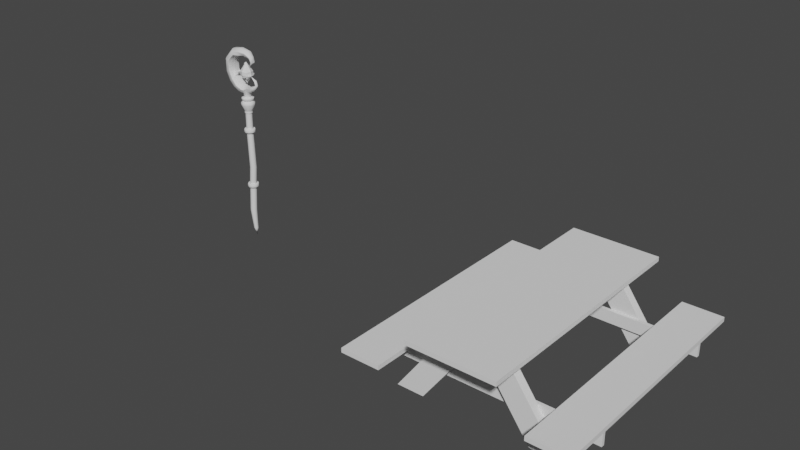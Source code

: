 # Source: Wizard_Staff.blend  (saved by Blender 2.80.53; exported with 4.5.12 LTS)
import bpy
from mathutils import Matrix  # noqa: F401  (used for matrix-valued properties, if any)

bpy.ops.wm.read_factory_settings(use_empty=True)
scene = bpy.context.scene
scene.name = 'Scene'

# ---- collections
col_collection = bpy.data.collections.new('Collection'); scene.collection.children.link(col_collection)

# ---- node groups
ng_auto_smooth = bpy.data.node_groups.new('Auto Smooth', 'GeometryNodeTree')
_s = ng_auto_smooth.interface.new_socket(name='Geometry', in_out='OUTPUT', socket_type='NodeSocketGeometry')
_s = ng_auto_smooth.interface.new_socket(name='Geometry', in_out='INPUT', socket_type='NodeSocketGeometry')
_s = ng_auto_smooth.interface.new_socket(name='Angle', in_out='INPUT', socket_type='NodeSocketFloat')
_s.subtype = 'ANGLE'
_s.min_value = 0.0
_s.max_value = 3.142
ng_auto_smooth.is_modifier = True
_N = ng_auto_smooth.nodes; _L = ng_auto_smooth.links
n0 = _N.new('NodeGroupOutput'); n0.name = 'Group Output'; n0.location = (480, -100)
n1 = _N.new('NodeGroupInput'); n1.name = 'Group Input'; n1.location = (-420, -300)
n2 = _N.new('NodeGroupInput'); n2.name = 'Group Input.001'; n2.location = (-60, -100)
n3 = _N.new('GeometryNodeSetShadeSmooth'); n3.name = 'Set Shade Smooth'; n3.location = (120, -100)
n3.domain = 'EDGE'
n4 = _N.new('GeometryNodeSetShadeSmooth'); n4.name = 'Set Shade Smooth.001'; n4.location = (300, -100)
n5 = _N.new('GeometryNodeInputMeshEdgeAngle'); n5.name = 'Edge Angle'; n5.location = (-420, -220)
n6 = _N.new('GeometryNodeInputEdgeSmooth'); n6.name = 'Is Edge Smooth'; n6.location = (-60, -160)
n7 = _N.new('GeometryNodeInputShadeSmooth'); n7.name = 'Is Face Smooth'; n7.location = (-240, -340)
n8 = _N.new('FunctionNodeBooleanMath'); n8.name = 'Boolean Math'; n8.location = (-60, -220)
n9 = _N.new('FunctionNodeCompare'); n9.name = 'Compare'; n9.location = (-240, -180)
n9.operation = 'LESS_EQUAL'
_L.new(n5.outputs[0], n9.inputs[0])
_L.new(n4.outputs[0], n0.inputs[0])
_L.new(n1.outputs[1], n9.inputs[1])
_L.new(n9.outputs[0], n8.inputs[0])
_L.new(n7.outputs[0], n8.inputs[1])
_L.new(n2.outputs[0], n3.inputs[0])
_L.new(n6.outputs[0], n3.inputs[1])
_L.new(n3.outputs[0], n4.inputs[0])
_L.new(n8.outputs[0], n3.inputs[2])
n0.is_active_output = True

# ---- world
world_world = bpy.data.worlds.new('World'); scene.world = world_world
world_world.use_nodes = True; world_world.node_tree.nodes.clear()
_N = world_world.node_tree.nodes; _L = world_world.node_tree.links
n0 = _N.new('ShaderNodeOutputWorld'); n0.name = 'World Output'; n0.location = (300, 300)
n1 = _N.new('ShaderNodeBackground'); n1.name = 'Background'; n1.location = (10, 300)
n1.inputs[0].default_value = (0.05088, 0.05088, 0.05088, 1.0)
_L.new(n1.outputs[0], n0.inputs[0])
n0.is_active_output = True
world_world.color = (0.05088, 0.05088, 0.05088)
world_world.use_sun_shadow = False
world_world.sun_shadow_jitter_overblur = 0.0

# ---- meshes
me_cylinder = bpy.data.meshes.new('Cylinder')
me_cylinder.from_pydata([(0.0, 0.0, 0.0), (-0.006678, 0.01895, 0.06971), (-0.0207, 0.008709, 0.6425), (0.004463, 0.01533, 0.06971), (0.009889, 0.0228, 0.9531), (0.01135, 0.005857, 0.06971), (0.02013, 0.008709, 0.9531), (0.01135, -0.005857, 0.06971), (-0.0207, -0.008709, 0.6425), (0.004463, -0.01533, 0.06971), (-0.01046, -0.0228, 0.6425), (-0.006678, -0.01895, 0.06971), (0.03291, 0.008709, 0.6425), (-0.01782, -0.01533, 0.06971), (-0.02324, -0.0228, 0.9531), (-0.0247, -0.005857, 0.06971), (-0.03348, -0.008709, 0.9531), (-0.0247, 0.005857, 0.06971), (-0.03348, 0.008709, 0.9531), (-0.01782, 0.01533, 0.06971), (0.02268, 0.0228, 0.6425), (-0.02259, 0.02818, 0.2414), (-0.006024, 0.0228, 0.2414), (0.004214, 0.008709, 0.2414), (0.004214, -0.008709, 0.2414), (-0.006024, -0.0228, 0.2414), (-0.02259, -0.02818, 0.2414), (-0.03916, -0.0228, 0.2414), (-0.0494, -0.008709, 0.2414), (-0.0494, 0.008709, 0.2414), (-0.03916, 0.0228, 0.2414), (-0.007345, 0.02818, 0.4608), (0.009221, 0.0228, 0.4608), (0.01946, 0.008709, 0.4608), (0.01946, -0.008709, 0.4608), (0.009221, -0.0228, 0.4608), (-0.007345, -0.02818, 0.4608), (-0.02391, -0.0228, 0.4608), (-0.03415, -0.008709, 0.4608), (-0.03415, 0.008709, 0.4608), (-0.02391, 0.0228, 0.4608), (-0.007312, 0.02818, 0.4905), (0.009254, 0.0228, 0.4905), (0.01949, 0.008709, 0.4905), (0.01949, -0.008709, 0.4905), (0.009254, -0.0228, 0.4905), (-0.007312, -0.02818, 0.4905), (-0.02388, -0.0228, 0.4905), (-0.03412, -0.008709, 0.4905), (-0.03412, 0.008709, 0.4905), (-0.02388, 0.0228, 0.4905), (0.01871, 0.0358, 0.4905), (0.02028, 0.03804, 0.4655), (0.03478, 0.01367, 0.4905), (0.03737, 0.01453, 0.4655), (0.03478, -0.01367, 0.4905), (0.03737, -0.01453, 0.4655), (0.01871, -0.0358, 0.4905), (0.01866, -0.0358, 0.4608), (-0.007302, -0.04701, 0.4859), (-0.007354, -0.04425, 0.4608), (-0.03494, -0.03804, 0.4859), (-0.03336, -0.0358, 0.4608), (-0.05202, -0.01453, 0.4859), (-0.04944, -0.01367, 0.4608), (-0.05202, 0.01453, 0.4859), (-0.05206, 0.01453, 0.4655), (-0.03331, 0.0358, 0.4905), (-0.03499, 0.03803, 0.4655), (-0.007355, 0.04701, 0.4655), (-0.007303, 0.04425, 0.4905), (-0.03336, 0.0358, 0.4608), (-0.007354, 0.04425, 0.4608), (-0.04944, 0.01367, 0.4608), (-0.05206, -0.01453, 0.4655), (-0.03499, -0.03803, 0.4655), (-0.007355, -0.04701, 0.4655), (0.02028, -0.03804, 0.4655), (0.03473, -0.01367, 0.4608), (0.03473, 0.01367, 0.4608), (0.01866, 0.0358, 0.4608), (-0.03494, 0.03804, 0.4859), (-0.007302, 0.04701, 0.4859), (-0.04939, 0.01367, 0.4905), (-0.04939, -0.01367, 0.4905), (-0.03331, -0.0358, 0.4905), (-0.007303, -0.04425, 0.4905), (0.02033, -0.03803, 0.4859), (0.0374, -0.01453, 0.4859), (0.0374, 0.01453, 0.4859), (0.02033, 0.03803, 0.4859), (-0.006678, 0.02818, 0.9531), (0.006109, 0.02818, 0.6425), (0.03291, -0.008709, 0.6425), (0.02013, -0.008709, 0.9531), (0.009889, -0.0228, 0.9531), (-0.006678, -0.02818, 0.9531), (0.02268, -0.0228, 0.6425), (0.006109, -0.02818, 0.6425), (-0.01046, 0.0228, 0.6425), (-0.02324, 0.0228, 0.9531), (-0.006645, 0.02818, 0.9828), (0.009922, 0.0228, 0.9828), (0.02016, 0.008709, 0.9828), (0.02016, -0.008709, 0.9828), (0.009922, -0.0228, 0.9828), (-0.006645, -0.02818, 0.9828), (-0.02321, -0.0228, 0.9828), (-0.03345, -0.008709, 0.9828), (-0.03345, 0.008709, 0.9828), (-0.02321, 0.0228, 0.9828), (0.01937, 0.0358, 0.9828), (0.02095, 0.03804, 0.9577), (0.03545, 0.01367, 0.9828), (0.03803, 0.01453, 0.9577), (0.03545, -0.01367, 0.9828), (0.03803, -0.01453, 0.9577), (0.01937, -0.0358, 0.9828), (0.01932, -0.0358, 0.9531), (-0.006634, -0.04701, 0.9782), (-0.006687, -0.04425, 0.9531), (-0.03427, -0.03804, 0.9782), (-0.0327, -0.0358, 0.9531), (-0.05136, -0.01453, 0.9782), (-0.04877, -0.01367, 0.9531), (-0.05136, 0.01453, 0.9782), (-0.05139, 0.01453, 0.9577), (-0.03264, 0.0358, 0.9828), (-0.03432, 0.03803, 0.9577), (-0.006688, 0.04701, 0.9577), (-0.006635, 0.04425, 0.9828), (-0.0327, 0.0358, 0.9531), (-0.006687, 0.04425, 0.9531), (-0.04877, 0.01367, 0.9531), (-0.05139, -0.01453, 0.9577), (-0.03432, -0.03803, 0.9577), (-0.006688, -0.04701, 0.9577), (0.02095, -0.03804, 0.9577), (0.0354, -0.01367, 0.9531), (0.0354, 0.01367, 0.9531), (0.01932, 0.0358, 0.9531), (-0.03427, 0.03804, 0.9782), (-0.006634, 0.04701, 0.9782), (-0.04872, 0.01367, 0.9828), (-0.04872, -0.01367, 0.9828), (-0.03264, -0.0358, 0.9828), (-0.006635, -0.04425, 0.9828), (0.021, -0.03803, 0.9782), (0.03807, -0.01453, 0.9782), (0.03807, 0.01453, 0.9782), (0.021, 0.03803, 0.9782), (-0.006621, 0.02832, 1.122), (0.009945, 0.02293, 1.122), (0.02018, 0.008841, 1.122), (0.02018, -0.008578, 1.122), (0.009945, -0.02267, 1.122), (-0.006621, -0.02805, 1.122), (-0.02319, -0.02267, 1.122), (-0.03343, -0.008578, 1.122), (-0.03343, 0.008841, 1.122), (-0.02319, 0.02293, 1.122), (-0.04079, 0.04716, 1.195), (0.0253, 0.01056, 1.141), (0.02532, -0.01019, 1.141), (0.01314, -0.02698, 1.141), (-0.006577, -0.03341, 1.141), (-0.02631, -0.02702, 1.141), (-0.03852, -0.01025, 1.141), (-0.03854, 0.01049, 1.141), (-0.006648, 0.03371, 1.141), (-0.02637, 0.02728, 1.141), (0.01309, 0.02733, 1.141), (-0.04079, 0.04716, 1.213), (-0.03248, 0.03573, 1.228), (-0.04079, -0.0469, 1.195), (0.04867, -0.01783, 1.195), (0.02755, 0.04716, 1.195), (-0.06191, -0.01783, 1.195), (-0.06191, 0.0181, 1.195), (0.02755, -0.0469, 1.195), (-0.006621, -0.058, 1.195), (-0.006621, 0.05827, 1.195), (0.04867, 0.0181, 1.195), (-0.03722, 0.04225, 1.24), (-0.04079, -0.0469, 1.213), (0.04867, -0.01783, 1.213), (0.02755, 0.04716, 1.213), (-0.06191, -0.01783, 1.213), (-0.06191, 0.0181, 1.213), (0.02755, -0.0469, 1.213), (-0.006621, -0.058, 1.213), (-0.006621, 0.05827, 1.213), (0.04867, 0.0181, 1.213), (-0.03722, 0.04225, 1.252), (-0.03248, -0.03547, 1.228), (0.03523, -0.01347, 1.228), (0.01924, 0.03573, 1.228), (-0.04847, -0.01347, 1.228), (-0.04847, 0.01373, 1.228), (0.01924, -0.03547, 1.228), (-0.006621, -0.04387, 1.228), (-0.006621, 0.04413, 1.228), (0.03523, 0.01373, 1.228), (-0.02478, 0.02513, 1.262), (-0.03722, -0.04199, 1.24), (0.04289, -0.01596, 1.24), (0.02398, 0.04225, 1.24), (-0.05613, -0.01596, 1.24), (-0.05613, 0.01622, 1.24), (0.02398, -0.04199, 1.24), (-0.006621, -0.05193, 1.24), (-0.006621, 0.05219, 1.24), (0.04289, 0.01622, 1.24), (-0.02478, 0.02513, 1.289), (-0.03722, -0.04199, 1.252), (0.04289, -0.01596, 1.252), (0.02398, 0.04225, 1.252), (-0.05613, -0.01596, 1.252), (-0.05613, 0.01622, 1.252), (0.02398, -0.04199, 1.252), (-0.006621, -0.05193, 1.252), (-0.006621, 0.05219, 1.252), (0.04289, 0.01622, 1.252), (-0.05529, 0.0492, 1.309), (-0.02478, -0.02486, 1.262), (0.02276, -0.009416, 1.262), (0.01154, 0.02513, 1.262), (-0.036, -0.009416, 1.262), (-0.036, 0.009679, 1.262), (0.01154, -0.02486, 1.262), (-0.006621, -0.03076, 1.262), (-0.006621, 0.03103, 1.262), (0.02276, 0.009679, 1.262), (-0.009891, 0.0001316, 1.344), (-0.02478, -0.02486, 1.289), (0.02276, -0.009416, 1.289), (0.01154, 0.02513, 1.289), (-0.036, -0.009416, 1.289), (-0.036, 0.009679, 1.289), (0.01154, -0.02486, 1.289), (-0.006621, -0.04618, 1.325), (-0.006621, 0.04644, 1.325), (0.02276, 0.009679, 1.289), (-0.03077, 0.0001316, 1.352), (-0.05529, -0.04894, 1.309), (-0.0711, -0.01861, 1.294), (-0.0711, 0.01888, 1.294), (-0.02907, -0.04991, 1.327), (-0.0297, 0.04667, 1.334), (0.03736, -0.01033, 1.3), (0.02011, 0.0001316, 1.342), (0.02906, 0.02752, 1.309), (0.02906, -0.02726, 1.309), (0.02011, -0.03866, 1.339), (0.02011, 0.03892, 1.339), (0.03736, 0.01059, 1.3), (-0.006621, -0.03076, 1.288), (-0.006621, 0.03103, 1.288), (0.07282, -0.01148, 1.322), (0.0437, 0.0001316, 1.355), (0.06534, 0.03053, 1.334), (0.06534, -0.03027, 1.334), (0.05324, -0.03744, 1.352), (0.05324, 0.03771, 1.352), (0.07282, 0.01174, 1.322), (0.09389, -0.008107, 1.34), (0.06397, 0.0001316, 1.357), (0.0861, 0.0217, 1.345), (0.0861, -0.02144, 1.345), (0.07351, -0.02653, 1.355), (0.07351, 0.02679, 1.355), (0.09389, 0.00837, 1.34), (0.1172, -0.003856, 1.377), (0.09557, 0.0001316, 1.379), (0.1126, 0.01057, 1.378), (0.1126, -0.01031, 1.378), (0.1051, -0.01277, 1.379), (0.1051, 0.01304, 1.379), (0.1172, 0.004119, 1.377), (0.1027, -0.003856, 1.417), (0.08405, 0.0001316, 1.408), (0.0992, 0.01057, 1.413), (0.0992, -0.01031, 1.413), (0.09359, -0.01277, 1.408), (0.09359, 0.01304, 1.408), (0.1027, 0.004119, 1.417), (0.04669, 0.0001316, 1.442), (-0.1062, 0.05252, 1.338), (-0.07016, 0.0001316, 1.373), (-0.1062, -0.05226, 1.338), (-0.1266, -0.01988, 1.326), (-0.1266, 0.02014, 1.326), (-0.07442, -0.05418, 1.351), (-0.07324, 0.05077, 1.357), (-0.1471, 0.05252, 1.381), (-0.1105, -0.0002488, 1.42), (-0.1471, -0.05226, 1.381), (-0.1679, -0.01988, 1.37), (-0.1679, 0.02014, 1.37), (-0.121, -0.01926, 1.415), (-0.1188, 0.01744, 1.419), (-0.1801, 0.05252, 1.453), (-0.1332, 0.0001316, 1.464), (-0.1801, -0.05226, 1.453), (-0.2031, -0.01988, 1.448), (-0.2031, 0.02014, 1.448), (-0.1343, -0.01926, 1.444), (-0.1313, 0.01744, 1.445), (-0.1799, 0.05252, 1.559), (-0.1336, 0.0001316, 1.544), (-0.1799, -0.05226, 1.559), (-0.2026, -0.01988, 1.566), (-0.2026, 0.02014, 1.566), (-0.1474, -0.05418, 1.551), (-0.1433, 0.05077, 1.549), (-0.113, 0.04908, 1.63), (-0.08869, 0.0001316, 1.59), (-0.113, -0.04882, 1.63), (-0.1249, -0.01857, 1.648), (-0.1249, 0.01883, 1.648), (-0.09576, -0.04976, 1.604), (-0.09372, 0.04652, 1.6), (-0.041, 0.0476, 1.64), (-0.04201, 0.0001316, 1.595), (-0.041, -0.04734, 1.64), (-0.04031, -0.018, 1.662), (-0.04031, 0.01826, 1.662), (-0.04201, -0.04785, 1.61), (-0.04212, 0.04469, 1.606), (0.02265, 0.03871, 1.636), (0.002808, 0.0001316, 1.601), (0.02265, -0.03845, 1.636), (0.03206, -0.0146, 1.65), (0.03206, 0.01487, 1.65), (0.009588, -0.0364, 1.617), (0.007417, 0.0337, 1.612), (0.06383, 0.02486, 1.602), (0.04083, 0.0001316, 1.582), (0.06383, -0.0246, 1.602), (0.07272, -0.009315, 1.609), (0.07272, 0.009578, 1.609), (0.05336, -0.01857, 1.595), (0.04944, 0.01658, 1.591), (0.07831, 0.02028, 1.563), (0.04951, 0.0001316, 1.558), (0.07361, -0.02002, 1.563), (0.08261, -0.007564, 1.562), (0.08261, 0.007827, 1.562), (0.06336, -0.01267, 1.567), (0.05904, 0.01092, 1.565), (0.03339, -0.0008474, 1.518), (-0.147, -0.05418, 1.459), (-0.1161, -0.05418, 1.394), (-0.1064, 0.0001316, 1.407), (-0.1133, 0.05077, 1.398), (-0.1252, 0.0001587, 1.453), (-0.1429, 0.05077, 1.461), (-0.0926, -0.0004861, 1.435), (-0.1102, -0.0001756, 1.459), (-0.1159, -0.01144, 1.448), (-0.09917, -0.01144, 1.431), (-0.09844, 0.009114, 1.434), (-0.1141, 0.009114, 1.45), (-0.0799, -0.0007901, 1.452), (-0.08699, -0.0006037, 1.473), (-0.09133, -0.01313, 1.467), (-0.0878, -0.01313, 1.453), (-0.08656, 0.007124, 1.454), (-0.08987, 0.007124, 1.467), (-0.06054, -0.001247, 1.466), (-0.0006589, -0.0008474, 1.374), (-0.0006589, -0.0008474, 1.557), (0.04886, -0.0008474, 1.449), (-0.0006589, 0.04867, 1.482), (-0.0006589, -0.05037, 1.482), (-0.0006589, 0.04867, 1.449), (-0.0006589, -0.05037, 1.449), (0.04886, -0.0008474, 1.482), (0.03644, -0.03794, 1.478), (0.03644, -0.03794, 1.453), (0.03644, 0.03625, 1.478), (0.03644, 0.03625, 1.453), (-0.03775, 0.03625, 1.478), (-0.03775, 0.03625, 1.453), (-0.03775, -0.03794, 1.453), (-0.03775, -0.03794, 1.478), (-0.05018, -0.0008474, 1.449), (-0.05018, -0.0008474, 1.482), (-0.04185, 0.02664, 1.507), (-0.04185, 0.02664, 1.537), (-0.03361, 0.02664, 1.519), (-0.04185, 0.03489, 1.525), (-0.04185, 0.0184, 1.525), (-0.04185, 0.03489, 1.519), (-0.04185, 0.0184, 1.519), (-0.03361, 0.02664, 1.525), (-0.03567, 0.02046, 1.524), (-0.03567, 0.02046, 1.52), (-0.03567, 0.03282, 1.524), (-0.03567, 0.03282, 1.52), (-0.04803, 0.03282, 1.524), (-0.04803, 0.03282, 1.52), (-0.04803, 0.02046, 1.52), (-0.04803, 0.02046, 1.524), (-0.0501, 0.02664, 1.519), (-0.0501, 0.02664, 1.525), (0.03092, -0.02904, 1.416), (0.03092, -0.02904, 1.44), (0.02295, -0.03701, 1.428), (0.02295, -0.02107, 1.428), (0.03889, -0.02107, 1.428), (0.03889, -0.03701, 1.428), (0.01811, -0.06066, 1.449), (0.01811, -0.06066, 1.447), (0.05175, 0.02106, 1.458), (0.05175, 0.02106, 1.451), (-0.06294, 0.01948, 1.451), (-0.06294, 0.01948, 1.452), (-0.06858, 0.02094, 1.453), (-0.06858, 0.02094, 1.45), (0.05866, 0.02277, 1.459), (0.05866, 0.02277, 1.451), (0.01977, -0.07168, 1.449), (0.01977, -0.07168, 1.447), (0.04965, -0.01007, 1.446), (0.03938, -0.03609, 1.445), (0.03938, -0.03609, 1.451), (0.04965, -0.01011, 1.453), (-0.01403, 0.05363, 1.456), (-0.03928, 0.04396, 1.456), (-0.03928, 0.04395, 1.451), (-0.01402, 0.05363, 1.449), (-0.04512, 0.05089, 1.456), (-0.01983, 0.06058, 1.457), (-0.01984, 0.06058, 1.449), (-0.04511, 0.05089, 1.451), (0.05607, -0.01552, 1.454), (0.04579, -0.04164, 1.452), (0.04579, -0.04164, 1.444), (0.05607, -0.01555, 1.444), (0.03428, 0.04127, 1.455), (-0.0003288, 0.05271, 1.454), (-0.0003413, 0.05271, 1.448), (0.0343, 0.04125, 1.449), (0.001054, 0.05917, 1.455), (0.03668, 0.04687, 1.456), (0.03667, 0.04688, 1.447), (0.001065, 0.05917, 1.447), (-0.02631, 0.02723, 1.122), (-0.006621, 0.03363, 1.122), (-0.03848, 0.01048, 1.122), (-0.03848, -0.01022, 1.122), (-0.02631, -0.02697, 1.122), (-0.006621, -0.03336, 1.122), (0.01307, -0.02697, 1.122), (0.02524, -0.01022, 1.122), (0.02524, 0.01048, 1.122), (0.01307, 0.02723, 1.122)], [], [(0, 1, 3), (41, 92, 20, 42), (92, 91, 4, 20), (0, 3, 5), (42, 20, 12, 43), (20, 4, 6, 12), (0, 5, 7), (43, 12, 93, 44), (12, 6, 94, 93), (0, 7, 9), (44, 93, 97, 45), (93, 94, 95, 97), (0, 9, 11), (45, 97, 98, 46), (97, 95, 96, 98), (0, 11, 13), (46, 98, 10, 47), (98, 96, 14, 10), (0, 13, 15), (47, 10, 8, 48), (10, 14, 16, 8), (0, 15, 17), (48, 8, 2, 49), (8, 16, 18, 2), (0, 17, 19), (49, 2, 99, 50), (2, 18, 100, 99), (0, 19, 1), (50, 99, 92, 41), (99, 100, 91, 92), (19, 30, 21, 1), (17, 29, 30, 19), (15, 28, 29, 17), (13, 27, 28, 15), (11, 26, 27, 13), (9, 25, 26, 11), (7, 24, 25, 9), (5, 23, 24, 7), (3, 22, 23, 5), (1, 21, 22, 3), (30, 40, 31, 21), (29, 39, 40, 30), (28, 38, 39, 29), (27, 37, 38, 28), (26, 36, 37, 27), (25, 35, 36, 26), (24, 34, 35, 25), (23, 33, 34, 24), (22, 32, 33, 23), (21, 31, 32, 22), (45, 46, 86, 57), (39, 38, 64, 73), (46, 47, 85, 86), (32, 31, 72, 80), (40, 39, 73, 71), (47, 48, 84, 85), (33, 32, 80, 79), (31, 40, 71, 72), (48, 49, 83, 84), (34, 33, 79, 78), (68, 81, 82, 69), (66, 65, 81, 68), (74, 63, 65, 66), (75, 61, 63, 74), (76, 59, 61, 75), (77, 87, 59, 76), (56, 88, 87, 77), (54, 89, 88, 56), (52, 90, 89, 54), (69, 82, 90, 52), (38, 37, 62, 64), (44, 45, 57, 55), (37, 36, 60, 62), (43, 44, 55, 53), (36, 35, 58, 60), (50, 41, 70, 67), (42, 43, 53, 51), (35, 34, 78, 58), (49, 50, 67, 83), (41, 42, 51, 70), (68, 69, 72, 71), (66, 68, 71, 73), (74, 66, 73, 64), (75, 74, 64, 62), (76, 75, 62, 60), (77, 76, 60, 58), (56, 77, 58, 78), (54, 56, 78, 79), (52, 54, 79, 80), (69, 52, 80, 72), (82, 81, 67, 70), (81, 65, 83, 67), (65, 63, 84, 83), (63, 61, 85, 84), (61, 59, 86, 85), (59, 87, 57, 86), (87, 88, 55, 57), (88, 89, 53, 55), (89, 90, 51, 53), (90, 82, 70, 51), (105, 106, 146, 117), (18, 16, 124, 133), (106, 107, 145, 146), (4, 91, 132, 140), (100, 18, 133, 131), (107, 108, 144, 145), (6, 4, 140, 139), (91, 100, 131, 132), (108, 109, 143, 144), (94, 6, 139, 138), (128, 141, 142, 129), (126, 125, 141, 128), (134, 123, 125, 126), (135, 121, 123, 134), (136, 119, 121, 135), (137, 147, 119, 136), (116, 148, 147, 137), (114, 149, 148, 116), (112, 150, 149, 114), (129, 142, 150, 112), (16, 14, 122, 124), (104, 105, 117, 115), (14, 96, 120, 122), (103, 104, 115, 113), (96, 95, 118, 120), (110, 101, 130, 127), (102, 103, 113, 111), (95, 94, 138, 118), (109, 110, 127, 143), (101, 102, 111, 130), (128, 129, 132, 131), (126, 128, 131, 133), (134, 126, 133, 124), (135, 134, 124, 122), (136, 135, 122, 120), (137, 136, 120, 118), (116, 137, 118, 138), (114, 116, 138, 139), (112, 114, 139, 140), (129, 112, 140, 132), (142, 141, 127, 130), (141, 125, 143, 127), (125, 123, 144, 143), (123, 121, 145, 144), (121, 119, 146, 145), (119, 147, 117, 146), (147, 148, 115, 117), (148, 149, 113, 115), (149, 150, 111, 113), (150, 142, 130, 111), (104, 103, 153, 154), (107, 106, 156, 157), (110, 109, 159, 160), (103, 102, 152, 153), (106, 105, 155, 156), (109, 108, 158, 159), (102, 101, 151, 152), (105, 104, 154, 155), (108, 107, 157, 158), (101, 110, 160, 151), (156, 155, 454, 453), (157, 156, 453, 452), (158, 157, 452, 451), (159, 158, 451, 450), (152, 151, 449, 457), (170, 168, 178, 161), (163, 162, 182, 175), (166, 165, 180, 174), (168, 167, 177, 178), (162, 171, 176, 182), (165, 164, 179, 180), (167, 166, 174, 177), (171, 169, 181, 176), (169, 170, 161, 181), (164, 163, 175, 179), (176, 181, 191, 186), (179, 175, 185, 189), (177, 174, 184, 187), (181, 161, 172, 191), (175, 182, 192, 185), (174, 180, 190, 184), (161, 178, 188, 172), (182, 176, 186, 192), (180, 179, 189, 190), (178, 177, 187, 188), (188, 187, 197, 198), (186, 191, 201, 196), (189, 185, 195, 199), (187, 184, 194, 197), (191, 172, 173, 201), (185, 192, 202, 195), (184, 190, 200, 194), (172, 188, 198, 173), (192, 186, 196, 202), (190, 189, 199, 200), (200, 199, 209, 210), (198, 197, 207, 208), (196, 201, 211, 206), (199, 195, 205, 209), (197, 194, 204, 207), (201, 173, 183, 211), (195, 202, 212, 205), (194, 200, 210, 204), (173, 198, 208, 183), (202, 196, 206, 212), (183, 208, 218, 193), (212, 206, 216, 222), (210, 209, 219, 220), (208, 207, 217, 218), (206, 211, 221, 216), (209, 205, 215, 219), (207, 204, 214, 217), (211, 183, 193, 221), (205, 212, 222, 215), (204, 210, 220, 214), (214, 220, 230, 224), (193, 218, 228, 203), (222, 216, 226, 232), (220, 219, 229, 230), (218, 217, 227, 228), (216, 221, 231, 226), (219, 215, 225, 229), (217, 214, 224, 227), (221, 193, 203, 231), (215, 222, 232, 225), (225, 232, 242, 235), (234, 256, 240), (203, 228, 238, 213), (232, 226, 236, 242), (256, 239, 240), (228, 227, 237, 238), (236, 257, 241), (229, 225, 235, 239), (227, 224, 234, 237), (257, 213, 241), (239, 235, 249, 252), (233, 241, 248, 243), (233, 240, 253, 250), (236, 241, 254), (234, 240, 247), (238, 237, 245, 246), (235, 242, 255, 249), (240, 233, 243, 247), (213, 223, 248), (239, 252, 253), (247, 243, 288, 292), (244, 247, 292, 289), (246, 245, 290, 291), (248, 223, 287, 293), (243, 248, 293, 288), (213, 238, 246, 223), (237, 234, 244, 245), (249, 255, 264, 258), (253, 252, 261, 262), (254, 250, 259, 263), (255, 251, 260, 264), (252, 249, 258, 261), (242, 236, 251, 255), (241, 233, 250, 254), (230, 229, 239, 256), (224, 230, 256, 234), (226, 231, 257, 236), (231, 203, 213, 257), (244, 234, 247), (240, 239, 253), (251, 236, 254), (241, 213, 248), (258, 264, 271, 265), (262, 261, 268, 269), (263, 259, 266, 270), (264, 260, 267, 271), (261, 258, 265, 268), (251, 254, 263, 260), (250, 253, 262, 259), (271, 267, 274, 278), (268, 265, 272, 275), (266, 269, 276, 273), (267, 270, 277, 274), (265, 271, 278, 272), (260, 263, 270, 267), (259, 262, 269, 266), (273, 276, 283, 280), (274, 277, 284, 281), (272, 278, 285, 279), (276, 275, 282, 283), (277, 273, 280, 284), (270, 266, 273, 277), (269, 268, 275, 276), (279, 285, 286), (283, 282, 286), (284, 280, 286), (285, 281, 286), (282, 279, 286), (275, 272, 279, 282), (278, 274, 281, 285), (281, 284, 286), (280, 283, 286), (289, 292, 352, 296), (291, 290, 297, 298), (293, 287, 294, 354), (288, 293, 354, 353), (290, 289, 296, 297), (223, 246, 291, 287), (245, 244, 289, 290), (354, 294, 301, 356), (306, 299, 360, 359), (297, 296, 303, 304), (294, 298, 305, 301), (295, 300, 361, 357), (292, 288, 353, 352), (287, 291, 298, 294), (301, 305, 312, 308), (351, 302, 309, 313), (303, 351, 313, 310), (305, 304, 311, 312), (356, 301, 308, 314), (298, 297, 304, 305), (296, 352, 351, 303), (312, 311, 318, 319), (314, 308, 315, 321), (309, 314, 321, 316), (311, 310, 317, 318), (308, 312, 319, 315), (304, 303, 310, 311), (302, 356, 314, 309), (316, 321, 328, 323), (318, 317, 324, 325), (315, 319, 326, 322), (320, 316, 323, 327), (317, 320, 327, 324), (310, 313, 320, 317), (313, 309, 316, 320), (322, 326, 333, 329), (327, 323, 330, 334), (324, 327, 334, 331), (326, 325, 332, 333), (328, 322, 329, 335), (321, 315, 322, 328), (319, 318, 325, 326), (333, 332, 339, 340), (335, 329, 336, 342), (330, 335, 342, 337), (332, 331, 338, 339), (329, 333, 340, 336), (325, 324, 331, 332), (323, 328, 335, 330), (339, 338, 345, 346), (336, 340, 347, 343), (341, 337, 344, 348), (338, 341, 348, 345), (340, 339, 346, 347), (331, 334, 341, 338), (334, 330, 337, 341), (348, 344, 350), (345, 348, 350), (347, 346, 350), (349, 343, 350), (344, 349, 350), (337, 342, 349, 344), (342, 336, 343, 349), (343, 347, 350), (346, 345, 350), (299, 306, 351, 352), (295, 299, 352, 353), (300, 295, 353, 354), (306, 355, 302, 351), (355, 307, 356, 302), (307, 300, 354, 356), (361, 362, 368, 367), (359, 360, 366, 365), (300, 307, 362, 361), (355, 306, 359, 358), (299, 295, 357, 360), (307, 355, 358, 362), (363, 367, 369), (368, 364, 369), (358, 359, 365, 364), (360, 357, 363, 366), (362, 358, 364, 368), (357, 361, 367, 363), (371, 385, 374), (371, 378, 377), (365, 366, 369), (367, 368, 369), (364, 365, 369), (366, 363, 369), (371, 380, 373), (371, 382, 387), (381, 380, 377, 372), (383, 382, 373, 375), (370, 384, 386), (386, 387, 382, 383), (370, 383, 375), (375, 373, 380, 381), (370, 381, 372), (372, 377, 378, 379), (370, 379, 376), (376, 374, 385, 384), (379, 378, 374, 376), (384, 385, 387, 386), (385, 371, 387), (378, 371, 374), (380, 371, 377), (382, 371, 373), (379, 370, 372), (381, 370, 375), (384, 370, 376), (383, 370, 386), (389, 403, 392), (389, 396, 395), (389, 398, 391), (389, 400, 405), (399, 398, 395, 390), (401, 400, 391, 393), (388, 402, 404), (404, 405, 400, 401), (388, 401, 393), (393, 391, 398, 399), (388, 399, 390), (390, 395, 396, 397), (388, 397, 394), (394, 392, 403, 402), (397, 396, 392, 394), (402, 403, 405, 404), (403, 389, 405), (396, 389, 392), (398, 389, 395), (400, 389, 391), (397, 388, 390), (399, 388, 393), (402, 388, 394), (401, 388, 404), (408, 407, 409), (409, 407, 410), (410, 407, 411), (411, 407, 408), (406, 411, 408), (406, 410, 411), (406, 409, 410), (406, 408, 409), (424, 415, 421, 439), (416, 430, 429, 417), (417, 429, 432, 418), (440, 414, 420, 445), (413, 425, 438, 423), (419, 418, 432, 435), (438, 437, 422, 423), (421, 420, 436, 439), (428, 441, 444, 433), (446, 445, 420, 421), (416, 417, 418, 419), (412, 413, 423, 422), (415, 424, 427, 414), (426, 412, 422, 437), (434, 433, 444, 447), (443, 415, 414, 440), (415, 443, 446, 421), (414, 427, 436, 420), (442, 431, 434, 447), (430, 416, 419, 435), (427, 424, 425, 426), (429, 430, 431, 428), (437, 438, 439, 436), (433, 434, 435, 432), (434, 431, 430, 435), (424, 439, 438, 425), (426, 437, 436, 427), (428, 433, 432, 429), (425, 413, 412, 426), (441, 442, 443, 440), (445, 446, 447, 444), (444, 441, 440, 445), (442, 447, 446, 443), (431, 442, 441, 428), (456, 457, 171, 162), (448, 450, 168, 170), (452, 453, 165, 166), (455, 456, 162, 163), (449, 448, 170, 169), (451, 452, 166, 167), (454, 455, 163, 164), (457, 449, 169, 171), (450, 451, 167, 168), (453, 454, 164, 165), (155, 154, 455, 454), (154, 153, 456, 455), (151, 160, 448, 449), (153, 152, 457, 456), (160, 159, 450, 448)])
me_cylinder.polygons.foreach_set('use_smooth', [True] * 489)
_k = set([(162, 163), (162, 171), (163, 164), (164, 165), (165, 166), (166, 167), (167, 168), (168, 170), (169, 170), (169, 171), (173, 198), (173, 201), (194, 197), (194, 200), (195, 199), (195, 202), (196, 201), (196, 202), (197, 198), (199, 200), (203, 228), (203, 231), (224, 227), (224, 230), (225, 229), (225, 232), (226, 231), (226, 232), (227, 228), (229, 230), (370, 372), (370, 375), (370, 376), (370, 379), (370, 381), (370, 383), (370, 384), (370, 386), (371, 373), (371, 374), (371, 377), (371, 378), (371, 380), (371, 382), (371, 385), (371, 387), (372, 377), (372, 379), (372, 381), (373, 375), (373, 380), (373, 382), (374, 376), (374, 378), (374, 385), (375, 381), (375, 383), (376, 379), (376, 384), (377, 378), (377, 380), (378, 379), (380, 381), (382, 383), (382, 387), (383, 386), (384, 385), (384, 386), (385, 387), (386, 387), (388, 390), (388, 393), (388, 394), (388, 397), (388, 399), (388, 401), (388, 402), (388, 404), (389, 391), (389, 392), (389, 395), (389, 396), (389, 398), (389, 400), (389, 403), (389, 405), (390, 395), (390, 397), (390, 399), (391, 393), (391, 398), (391, 400), (392, 394), (392, 396), (392, 403), (393, 399), (393, 401), (394, 397), (394, 402), (395, 396), (395, 398), (396, 397), (398, 399), (400, 401), (400, 405), (401, 404), (402, 403), (402, 404), (403, 405), (404, 405)])
me_cylinder.attributes.new('sharp_edge', 'BOOLEAN', 'EDGE').data.foreach_set('value', [ (min(e.vertices), max(e.vertices)) in _k for e in me_cylinder.edges])
_uv = me_cylinder.uv_layers.new(name='UVMap')
_uv.uv.foreach_set('vector', [0.527, 0.3718, 0.5265, 0.4466, 0.5155, 0.445, 0.7078, 0.8586, 0.7086, 0.6987, 0.7268, 0.6983, 0.726, 0.8572, 0.7086, 0.6987, 0.7078, 0.3729, 0.726, 0.3736, 0.7268, 0.6983, 0.527, 0.3718, 0.5155, 0.445, 0.5046, 0.4426, 0.726, 0.8572, 0.7268, 0.6983, 0.7448, 0.698, 0.7444, 0.8563, 0.7268, 0.6983, 0.726, 0.3736, 0.7444, 0.374, 0.7448, 0.698, 0.527, 0.3718, 0.5046, 0.4426, 0.4933, 0.4396, 0.7444, 0.8563, 0.7448, 0.698, 0.7628, 0.698, 0.7629, 0.8564, 0.7448, 0.698, 0.7444, 0.374, 0.7628, 0.374, 0.7628, 0.698, 0.527, 0.3718, 0.4933, 0.4396, 0.4818, 0.436, 0.7629, 0.8564, 0.7628, 0.698, 0.7809, 0.6982, 0.7812, 0.8573, 0.7628, 0.698, 0.7628, 0.374, 0.7812, 0.3736, 0.7809, 0.6982, 0.527, 0.3718, 0.4818, 0.436, 0.4697, 0.4312, 0.7812, 0.8573, 0.7809, 0.6982, 0.7991, 0.6986, 0.7995, 0.8588, 0.7809, 0.6982, 0.7812, 0.3736, 0.7995, 0.3729, 0.7991, 0.6986, 0.527, 0.3718, 0.583, 0.4328, 0.5717, 0.4391, 0.6175, 0.8586, 0.6164, 0.6988, 0.6348, 0.6992, 0.6355, 0.86, 0.6164, 0.6988, 0.6174, 0.3729, 0.6355, 0.3722, 0.6348, 0.6992, 0.527, 0.3718, 0.5717, 0.4391, 0.5604, 0.4436, 0.6355, 0.86, 0.6348, 0.6992, 0.6533, 0.6994, 0.6536, 0.8609, 0.6348, 0.6992, 0.6355, 0.3722, 0.6535, 0.3718, 0.6533, 0.6994, 0.527, 0.3718, 0.5604, 0.4436, 0.549, 0.4463, 0.6536, 0.8609, 0.6533, 0.6994, 0.6718, 0.6994, 0.6717, 0.8609, 0.6533, 0.6994, 0.6535, 0.3718, 0.6716, 0.3718, 0.6718, 0.6994, 0.527, 0.3718, 0.549, 0.4463, 0.5377, 0.4472, 0.6717, 0.8609, 0.6718, 0.6994, 0.6903, 0.6991, 0.6897, 0.86, 0.6718, 0.6994, 0.6716, 0.3718, 0.6897, 0.3722, 0.6903, 0.6991, 0.527, 0.3718, 0.5377, 0.4472, 0.5265, 0.4466, 0.6897, 0.86, 0.6903, 0.6991, 0.7086, 0.6987, 0.7078, 0.8586, 0.6903, 0.6991, 0.6897, 0.3722, 0.7078, 0.3729, 0.7086, 0.6987, 0.5377, 0.4472, 0.5429, 0.617, 0.5248, 0.6168, 0.5265, 0.4466, 0.549, 0.4463, 0.5608, 0.6168, 0.5429, 0.617, 0.5377, 0.4472, 0.5604, 0.4436, 0.5788, 0.616, 0.5608, 0.6168, 0.549, 0.4463, 0.5717, 0.4391, 0.597, 0.6148, 0.5788, 0.616, 0.5604, 0.4436, 0.583, 0.4328, 0.6157, 0.6131, 0.597, 0.6148, 0.5717, 0.4391, 0.4818, 0.436, 0.4505, 0.6126, 0.432, 0.6109, 0.4697, 0.4312, 0.4933, 0.4396, 0.4693, 0.614, 0.4505, 0.6126, 0.4818, 0.436, 0.5046, 0.4426, 0.488, 0.6153, 0.4693, 0.614, 0.4933, 0.4396, 0.5155, 0.445, 0.5065, 0.6162, 0.488, 0.6153, 0.5046, 0.4426, 0.5265, 0.4466, 0.5248, 0.6168, 0.5065, 0.6162, 0.5155, 0.445, 0.5429, 0.617, 0.5399, 0.8486, 0.5211, 0.8496, 0.5248, 0.6168, 0.5608, 0.6168, 0.5589, 0.848, 0.5399, 0.8486, 0.5429, 0.617, 0.5788, 0.616, 0.5779, 0.8482, 0.5589, 0.848, 0.5608, 0.6168, 0.597, 0.6148, 0.5969, 0.849, 0.5779, 0.8482, 0.5788, 0.616, 0.6157, 0.6131, 0.6157, 0.8502, 0.5969, 0.849, 0.597, 0.6148, 0.4505, 0.6126, 0.4467, 0.8495, 0.428, 0.848, 0.432, 0.6109, 0.4693, 0.614, 0.4653, 0.8506, 0.4467, 0.8495, 0.4505, 0.6126, 0.488, 0.6153, 0.4839, 0.8509, 0.4653, 0.8506, 0.4693, 0.614, 0.5065, 0.6162, 0.5025, 0.8505, 0.4839, 0.8509, 0.488, 0.6153, 0.5248, 0.6168, 0.5211, 0.8496, 0.5025, 0.8505, 0.5065, 0.6162, 0.9224, 0.4077, 0.9188, 0.3835, 0.939, 0.3734, 0.9419, 0.4062, 0.9955, 0.5514, 0.9984, 0.5766, 0.9768, 0.5768, 0.9758, 0.5518, 0.9188, 0.6186, 0.9278, 0.597, 0.946, 0.6014, 0.9372, 0.6318, 0.9888, 0.4804, 0.9908, 0.5038, 0.9723, 0.5041, 0.9706, 0.4806, 0.993, 0.5274, 0.9955, 0.5514, 0.9758, 0.5518, 0.9741, 0.5278, 0.9278, 0.597, 0.9327, 0.5749, 0.9491, 0.5763, 0.946, 0.6014, 0.9869, 0.4573, 0.9888, 0.4804, 0.9706, 0.4806, 0.9693, 0.4571, 0.9908, 0.5038, 0.993, 0.5274, 0.9741, 0.5278, 0.9723, 0.5041, 0.9327, 0.5749, 0.9314, 0.5523, 0.9491, 0.5526, 0.9491, 0.5763, 0.9857, 0.4348, 0.9869, 0.4573, 0.9693, 0.4571, 0.9692, 0.4334, 0.9694, 0.5281, 0.9525, 0.5288, 0.9508, 0.5052, 0.9676, 0.5044, 0.971, 0.5521, 0.9539, 0.5524, 0.9525, 0.5288, 0.9694, 0.5281, 0.9717, 0.5769, 0.954, 0.5765, 0.9539, 0.5524, 0.971, 0.5521, 0.9709, 0.6036, 0.9513, 0.6024, 0.954, 0.5765, 0.9717, 0.5769, 0.9723, 0.6379, 0.9435, 0.6346, 0.9513, 0.6024, 0.9709, 0.6036, 0.967, 0.4073, 0.9475, 0.4061, 0.9461, 0.3718, 0.9748, 0.3751, 0.9643, 0.4331, 0.9467, 0.4328, 0.9475, 0.4061, 0.967, 0.4073, 0.9645, 0.4572, 0.9474, 0.4576, 0.9467, 0.4328, 0.9643, 0.4331, 0.9659, 0.4809, 0.949, 0.4816, 0.9474, 0.4576, 0.9645, 0.4572, 0.9676, 0.5044, 0.9508, 0.5052, 0.949, 0.4816, 0.9659, 0.4809, 0.9984, 0.5766, 0.996, 0.6019, 0.9765, 0.6035, 0.9768, 0.5768, 0.9199, 0.4331, 0.9224, 0.4077, 0.9419, 0.4062, 0.9416, 0.4329, 0.996, 0.6019, 0.9996, 0.6262, 0.9793, 0.6363, 0.9765, 0.6035, 0.9229, 0.4582, 0.9199, 0.4331, 0.9416, 0.4329, 0.9426, 0.4579, 0.9996, 0.3911, 0.9906, 0.4127, 0.9724, 0.4083, 0.9812, 0.3779, 0.9296, 0.5292, 0.9276, 0.5059, 0.9461, 0.5056, 0.9478, 0.5291, 0.9254, 0.4823, 0.9229, 0.4582, 0.9426, 0.4579, 0.9442, 0.4819, 0.9906, 0.4127, 0.9857, 0.4348, 0.9692, 0.4334, 0.9724, 0.4083, 0.9314, 0.5523, 0.9296, 0.5292, 0.9478, 0.5291, 0.9491, 0.5526, 0.9276, 0.5059, 0.9254, 0.4823, 0.9442, 0.4819, 0.9461, 0.5056, 0.9694, 0.5281, 0.9676, 0.5044, 0.9723, 0.5041, 0.9741, 0.5278, 0.971, 0.5521, 0.9694, 0.5281, 0.9741, 0.5278, 0.9758, 0.5518, 0.9717, 0.5769, 0.971, 0.5521, 0.9758, 0.5518, 0.9768, 0.5768, 0.9709, 0.6036, 0.9717, 0.5769, 0.9768, 0.5768, 0.9765, 0.6035, 0.9723, 0.6379, 0.9709, 0.6036, 0.9765, 0.6035, 0.9793, 0.6363, 0.967, 0.4073, 0.9748, 0.3751, 0.9812, 0.3779, 0.9724, 0.4083, 0.9643, 0.4331, 0.967, 0.4073, 0.9724, 0.4083, 0.9692, 0.4334, 0.9645, 0.4572, 0.9643, 0.4331, 0.9692, 0.4334, 0.9693, 0.4571, 0.9659, 0.4809, 0.9645, 0.4572, 0.9693, 0.4571, 0.9706, 0.4806, 0.9676, 0.5044, 0.9659, 0.4809, 0.9706, 0.4806, 0.9723, 0.5041, 0.9508, 0.5052, 0.9525, 0.5288, 0.9478, 0.5291, 0.9461, 0.5056, 0.9525, 0.5288, 0.9539, 0.5524, 0.9491, 0.5526, 0.9478, 0.5291, 0.9539, 0.5524, 0.954, 0.5765, 0.9491, 0.5763, 0.9491, 0.5526, 0.954, 0.5765, 0.9513, 0.6024, 0.946, 0.6014, 0.9491, 0.5763, 0.9513, 0.6024, 0.9435, 0.6346, 0.9372, 0.6318, 0.946, 0.6014, 0.9461, 0.3718, 0.9475, 0.4061, 0.9419, 0.4062, 0.939, 0.3734, 0.9475, 0.4061, 0.9467, 0.4328, 0.9416, 0.4329, 0.9419, 0.4062, 0.9467, 0.4328, 0.9474, 0.4576, 0.9426, 0.4579, 0.9416, 0.4329, 0.9474, 0.4576, 0.949, 0.4816, 0.9442, 0.4819, 0.9426, 0.4579, 0.949, 0.4816, 0.9508, 0.5052, 0.9461, 0.5056, 0.9442, 0.4819, 0.9148, 0.3099, 0.9184, 0.3342, 0.8981, 0.3443, 0.8953, 0.3115, 0.8417, 0.1662, 0.8387, 0.1411, 0.8604, 0.1409, 0.8614, 0.1659, 0.9184, 0.09906, 0.9094, 0.1207, 0.8911, 0.1163, 0.8999, 0.0859, 0.8484, 0.2372, 0.8463, 0.2139, 0.8648, 0.2136, 0.8666, 0.2371, 0.8441, 0.1903, 0.8417, 0.1662, 0.8614, 0.1659, 0.863, 0.1899, 0.9094, 0.1207, 0.9044, 0.1428, 0.888, 0.1414, 0.8911, 0.1163, 0.8502, 0.2603, 0.8484, 0.2372, 0.8666, 0.2371, 0.8679, 0.2606, 0.8463, 0.2139, 0.8441, 0.1903, 0.863, 0.1899, 0.8648, 0.2136, 0.9044, 0.1428, 0.9057, 0.1654, 0.888, 0.1651, 0.888, 0.1414, 0.8515, 0.2829, 0.8502, 0.2603, 0.8679, 0.2606, 0.8679, 0.2843, 0.8677, 0.1896, 0.8846, 0.1889, 0.8864, 0.2124, 0.8695, 0.2133, 0.8662, 0.1656, 0.8833, 0.1652, 0.8846, 0.1889, 0.8677, 0.1896, 0.8655, 0.1408, 0.8831, 0.1412, 0.8833, 0.1652, 0.8662, 0.1656, 0.8662, 0.1141, 0.8858, 0.1153, 0.8831, 0.1412, 0.8655, 0.1408, 0.8648, 0.07981, 0.8936, 0.08312, 0.8858, 0.1153, 0.8662, 0.1141, 0.8701, 0.3104, 0.8897, 0.3116, 0.8911, 0.3459, 0.8623, 0.3426, 0.8728, 0.2845, 0.8904, 0.2849, 0.8897, 0.3116, 0.8701, 0.3104, 0.8726, 0.2604, 0.8898, 0.2601, 0.8904, 0.2849, 0.8728, 0.2845, 0.8713, 0.2368, 0.8882, 0.2361, 0.8898, 0.2601, 0.8726, 0.2604, 0.8695, 0.2133, 0.8864, 0.2124, 0.8882, 0.2361, 0.8713, 0.2368, 0.8387, 0.1411, 0.8411, 0.1157, 0.8606, 0.1142, 0.8604, 0.1409, 0.9172, 0.2846, 0.9148, 0.3099, 0.8953, 0.3115, 0.8955, 0.2848, 0.8411, 0.1157, 0.8375, 0.09146, 0.8578, 0.08139, 0.8606, 0.1142, 0.9142, 0.2595, 0.9172, 0.2846, 0.8955, 0.2848, 0.8945, 0.2598, 0.8375, 0.3266, 0.8465, 0.305, 0.8648, 0.3094, 0.856, 0.3398, 0.9075, 0.1884, 0.9096, 0.2118, 0.8911, 0.2121, 0.8893, 0.1886, 0.9118, 0.2354, 0.9142, 0.2595, 0.8945, 0.2598, 0.8929, 0.2358, 0.8465, 0.305, 0.8515, 0.2829, 0.8679, 0.2843, 0.8648, 0.3094, 0.9057, 0.1654, 0.9075, 0.1884, 0.8893, 0.1886, 0.888, 0.1651, 0.9096, 0.2118, 0.9118, 0.2354, 0.8929, 0.2358, 0.8911, 0.2121, 0.8677, 0.1896, 0.8695, 0.2133, 0.8648, 0.2136, 0.863, 0.1899, 0.8662, 0.1656, 0.8677, 0.1896, 0.863, 0.1899, 0.8614, 0.1659, 0.8655, 0.1408, 0.8662, 0.1656, 0.8614, 0.1659, 0.8604, 0.1409, 0.8662, 0.1141, 0.8655, 0.1408, 0.8604, 0.1409, 0.8606, 0.1142, 0.8648, 0.07981, 0.8662, 0.1141, 0.8606, 0.1142, 0.8578, 0.08139, 0.8701, 0.3104, 0.8623, 0.3426, 0.856, 0.3398, 0.8648, 0.3094, 0.8728, 0.2845, 0.8701, 0.3104, 0.8648, 0.3094, 0.8679, 0.2843, 0.8726, 0.2604, 0.8728, 0.2845, 0.8679, 0.2843, 0.8679, 0.2606, 0.8713, 0.2368, 0.8726, 0.2604, 0.8679, 0.2606, 0.8666, 0.2371, 0.8695, 0.2133, 0.8713, 0.2368, 0.8666, 0.2371, 0.8648, 0.2136, 0.8864, 0.2124, 0.8846, 0.1889, 0.8893, 0.1886, 0.8911, 0.2121, 0.8846, 0.1889, 0.8833, 0.1652, 0.888, 0.1651, 0.8893, 0.1886, 0.8833, 0.1652, 0.8831, 0.1412, 0.888, 0.1414, 0.888, 0.1651, 0.8831, 0.1412, 0.8858, 0.1153, 0.8911, 0.1163, 0.888, 0.1414, 0.8858, 0.1153, 0.8936, 0.08312, 0.8999, 0.0859, 0.8911, 0.1163, 0.8911, 0.3459, 0.8897, 0.3116, 0.8953, 0.3115, 0.8981, 0.3443, 0.8897, 0.3116, 0.8904, 0.2849, 0.8955, 0.2848, 0.8953, 0.3115, 0.8904, 0.2849, 0.8898, 0.2601, 0.8945, 0.2598, 0.8955, 0.2848, 0.8898, 0.2601, 0.8882, 0.2361, 0.8929, 0.2358, 0.8945, 0.2598, 0.8882, 0.2361, 0.8864, 0.2124, 0.8911, 0.2121, 0.8929, 0.2358, 0.8363, 0.03688, 0.8363, 0.05514, 0.6909, 0.05514, 0.6909, 0.03688, 0.8363, 0.1647, 0.8363, 0.1829, 0.6909, 0.1829, 0.6909, 0.1647, 0.8363, 0.1099, 0.8363, 0.1282, 0.6909, 0.1282, 0.6909, 0.1099, 0.8363, 0.05514, 0.8363, 0.07339, 0.6909, 0.07339, 0.6909, 0.05514, 0.8363, 0.0003741, 0.8363, 0.01863, 0.6909, 0.01863, 0.6909, 0.0003738, 0.8363, 0.1282, 0.8363, 0.1464, 0.6909, 0.1464, 0.6909, 0.1282, 0.8363, 0.07339, 0.8363, 0.09164, 0.6909, 0.09164, 0.6909, 0.07339, 0.8363, 0.01863, 0.8363, 0.03688, 0.6909, 0.03688, 0.6909, 0.01863, 0.8363, 0.1464, 0.8363, 0.1647, 0.6909, 0.1647, 0.6909, 0.1464, 0.8363, 0.09164, 0.8363, 0.1099, 0.6909, 0.1099, 0.6909, 0.09164, 0.0003738, 0.6754, 0.01737, 0.662, 0.02155, 0.6661, 0.002643, 0.6816, 0.04821, 0.5171, 0.03929, 0.4993, 0.04409, 0.4948, 0.05357, 0.5153, 0.05236, 0.5353, 0.04821, 0.5171, 0.05357, 0.5153, 0.05768, 0.5346, 0.05366, 0.5537, 0.05236, 0.5353, 0.05768, 0.5346, 0.05899, 0.5537, 0.04519, 0.6095, 0.04991, 0.5909, 0.05524, 0.5921, 0.05048, 0.6112, 0.07711, 0.5741, 0.07802, 0.553, 0.1307, 0.5518, 0.1295, 0.5769, 0.05317, 0.6589, 0.06273, 0.6375, 0.1181, 0.6539, 0.1107, 0.6825, 0.07269, 0.5095, 0.06518, 0.4874, 0.1269, 0.4599, 0.1296, 0.4965, 0.07802, 0.553, 0.07677, 0.5315, 0.1308, 0.5256, 0.1307, 0.5518, 0.06273, 0.6375, 0.06959, 0.6162, 0.1233, 0.6273, 0.1181, 0.6539, 0.02164, 0.7016, 0.03999, 0.6804, 0.1004, 0.715, 0.08463, 0.7561, 0.07677, 0.5315, 0.07269, 0.5095, 0.1296, 0.4965, 0.1308, 0.5256, 0.06959, 0.6162, 0.0743, 0.5952, 0.1271, 0.6018, 0.1233, 0.6273, 0.0743, 0.5952, 0.07711, 0.5741, 0.1295, 0.5769, 0.1271, 0.6018, 0.03999, 0.6804, 0.05317, 0.6589, 0.1107, 0.6825, 0.1004, 0.715, 0.1233, 0.6273, 0.1271, 0.6018, 0.14, 0.603, 0.1367, 0.6291, 0.1004, 0.715, 0.1107, 0.6825, 0.1263, 0.686, 0.1186, 0.7197, 0.1308, 0.5256, 0.1296, 0.4965, 0.1454, 0.496, 0.1447, 0.5253, 0.1271, 0.6018, 0.1295, 0.5769, 0.1423, 0.5776, 0.14, 0.603, 0.1107, 0.6825, 0.1181, 0.6539, 0.1322, 0.6564, 0.1263, 0.686, 0.1296, 0.4965, 0.1269, 0.4599, 0.1477, 0.4603, 0.1454, 0.496, 0.1295, 0.5769, 0.1307, 0.5518, 0.1438, 0.552, 0.1423, 0.5776, 0.1181, 0.6539, 0.1233, 0.6273, 0.1367, 0.6291, 0.1322, 0.6564, 0.08463, 0.7561, 0.1004, 0.715, 0.1186, 0.7197, 0.1085, 0.764, 0.1307, 0.5518, 0.1308, 0.5256, 0.1447, 0.5253, 0.1438, 0.552, 0.1438, 0.552, 0.1447, 0.5253, 0.1628, 0.5269, 0.1612, 0.5536, 0.1367, 0.6291, 0.14, 0.603, 0.1574, 0.6055, 0.1547, 0.6321, 0.1186, 0.7197, 0.1263, 0.686, 0.1477, 0.6905, 0.1441, 0.7247, 0.1447, 0.5253, 0.1454, 0.496, 0.1648, 0.4982, 0.1628, 0.5269, 0.14, 0.603, 0.1423, 0.5776, 0.1594, 0.5795, 0.1574, 0.6055, 0.1263, 0.686, 0.1322, 0.6564, 0.1514, 0.6601, 0.1477, 0.6905, 0.1454, 0.496, 0.1477, 0.4603, 0.1685, 0.4677, 0.1648, 0.4982, 0.1423, 0.5776, 0.1438, 0.552, 0.1612, 0.5536, 0.1594, 0.5795, 0.1322, 0.6564, 0.1367, 0.6291, 0.1547, 0.6321, 0.1514, 0.6601, 0.1085, 0.764, 0.1186, 0.7197, 0.1441, 0.7247, 0.1401, 0.7629, 0.1401, 0.7629, 0.1441, 0.7247, 0.1603, 0.7263, 0.158, 0.7682, 0.1612, 0.5536, 0.1628, 0.5269, 0.1756, 0.5284, 0.1733, 0.5548, 0.1547, 0.6321, 0.1574, 0.6055, 0.1696, 0.6068, 0.1673, 0.6336, 0.1441, 0.7247, 0.1477, 0.6905, 0.1624, 0.6922, 0.1603, 0.7263, 0.1628, 0.5269, 0.1648, 0.4982, 0.1793, 0.5005, 0.1756, 0.5284, 0.1574, 0.6055, 0.1594, 0.5795, 0.1715, 0.5807, 0.1696, 0.6068, 0.1477, 0.6905, 0.1514, 0.6601, 0.1649, 0.6618, 0.1624, 0.6922, 0.1648, 0.4982, 0.1685, 0.4677, 0.1854, 0.4672, 0.1793, 0.5005, 0.1594, 0.5795, 0.1612, 0.5536, 0.1733, 0.5548, 0.1715, 0.5807, 0.1514, 0.6601, 0.1547, 0.6321, 0.1673, 0.6336, 0.1649, 0.6618, 0.1715, 0.5807, 0.1733, 0.5548, 0.1837, 0.5554, 0.1818, 0.5812, 0.1649, 0.6618, 0.1673, 0.6336, 0.1782, 0.6342, 0.1764, 0.6623, 0.158, 0.7682, 0.1603, 0.7263, 0.1743, 0.7261, 0.1763, 0.7691, 0.1733, 0.5548, 0.1756, 0.5284, 0.1863, 0.5294, 0.1837, 0.5554, 0.1673, 0.6336, 0.1696, 0.6068, 0.18, 0.6072, 0.1782, 0.6342, 0.1603, 0.7263, 0.1624, 0.6922, 0.1749, 0.6925, 0.1743, 0.7261, 0.1756, 0.5284, 0.1793, 0.5005, 0.1907, 0.5023, 0.1863, 0.5294, 0.1696, 0.6068, 0.1715, 0.5807, 0.1818, 0.5812, 0.18, 0.6072, 0.1624, 0.6922, 0.1649, 0.6618, 0.1764, 0.6623, 0.1749, 0.6925, 0.1793, 0.5005, 0.1854, 0.4672, 0.1996, 0.4707, 0.1907, 0.5023, 0.1907, 0.5023, 0.1996, 0.4707, 0.2213, 0.4863, 0.2143, 0.5095, 0.1818, 0.5812, 0.1837, 0.5554, 0.2091, 0.5592, 0.2079, 0.5846, 0.1764, 0.6623, 0.1782, 0.6342, 0.2059, 0.6375, 0.2057, 0.6652, 0.1763, 0.7691, 0.1743, 0.7261, 0.2083, 0.7248, 0.2134, 0.755, 0.1837, 0.5554, 0.1863, 0.5294, 0.2111, 0.5342, 0.2091, 0.5592, 0.1782, 0.6342, 0.18, 0.6072, 0.2071, 0.6107, 0.2059, 0.6375, 0.1743, 0.7261, 0.1749, 0.6925, 0.2062, 0.6944, 0.2083, 0.7248, 0.1863, 0.5294, 0.1907, 0.5023, 0.2143, 0.5095, 0.2111, 0.5342, 0.18, 0.6072, 0.1818, 0.5812, 0.2079, 0.5846, 0.2071, 0.6107, 0.1749, 0.6925, 0.1764, 0.6623, 0.2057, 0.6652, 0.2062, 0.6944, 0.2062, 0.6944, 0.2057, 0.6652, 0.2459, 0.6647, 0.2476, 0.6928, 0.6722, 0.0003738, 0.6901, 0.009345, 0.6739, 0.04835, 0.2079, 0.5846, 0.2091, 0.5592, 0.2442, 0.5621, 0.2436, 0.5863, 0.2057, 0.6652, 0.2059, 0.6375, 0.2445, 0.6372, 0.2459, 0.6647, 0.2026, 0.4414, 0.2097, 0.4225, 0.2413, 0.4592, 0.2091, 0.5592, 0.2111, 0.5342, 0.2458, 0.5386, 0.2442, 0.5621, 0.1813, 0.3769, 0.1612, 0.375, 0.1622, 0.3324, 0.2083, 0.7248, 0.2062, 0.6944, 0.2476, 0.6928, 0.25, 0.7211, 0.2111, 0.5342, 0.2143, 0.5095, 0.2488, 0.5157, 0.2458, 0.5386, 0.1612, 0.375, 0.141, 0.3759, 0.1622, 0.3324, 0.2097, 0.4225, 0.2093, 0.4027, 0.2264, 0.3934, 0.2369, 0.4132, 0.1455, 0.8304, 0.1526, 0.8843, 0.1279, 0.8833, 0.1204, 0.8307, 0.1455, 0.8304, 0.1525, 0.7764, 0.1804, 0.7897, 0.1795, 0.8304, 0.1813, 0.3769, 0.1622, 0.3324, 0.1935, 0.3227, 0.6722, 0.0003738, 0.6739, 0.04835, 0.6505, 0.04323, 0.3541, 0.01186, 0.3751, 0.01167, 0.3833, 0.04964, 0.3455, 0.04909, 0.2093, 0.4027, 0.1988, 0.3859, 0.2146, 0.3747, 0.2264, 0.3934, 0.1525, 0.7764, 0.1455, 0.8304, 0.1204, 0.8307, 0.1301, 0.7716, 0.141, 0.3759, 0.1069, 0.3443, 0.1379, 0.3227, 0.2097, 0.4225, 0.2369, 0.4132, 0.2638, 0.4354, 0.1301, 0.7716, 0.1204, 0.8307, 0.07139, 0.8313, 0.07834, 0.7699, 0.6295, 0.01765, 0.6505, 0.04323, 0.5978, 0.05359, 0.5697, 0.03112, 0.3455, 0.04909, 0.3833, 0.04964, 0.3843, 0.1138, 0.3439, 0.1131, 0.1379, 0.3227, 0.1069, 0.3443, 0.05836, 0.3061, 0.09597, 0.2918, 0.1204, 0.8307, 0.1279, 0.8833, 0.07819, 0.8868, 0.07139, 0.8313, 0.3365, 0.0004446, 0.3541, 0.01186, 0.3455, 0.04909, 0.3075, 0.03929, 0.3751, 0.01167, 0.393, 0.0003738, 0.4218, 0.04016, 0.3833, 0.04964, 0.2264, 0.3934, 0.2146, 0.3747, 0.2506, 0.3519, 0.2625, 0.3712, 0.2638, 0.4354, 0.2369, 0.4132, 0.2749, 0.3901, 0.289, 0.4086, 0.1804, 0.871, 0.1795, 0.8304, 0.2076, 0.8304, 0.2168, 0.8687, 0.2146, 0.3747, 0.2015, 0.3566, 0.2391, 0.3325, 0.2506, 0.3519, 0.2369, 0.4132, 0.2264, 0.3934, 0.2625, 0.3712, 0.2749, 0.3901, 0.1988, 0.3859, 0.1813, 0.3769, 0.2015, 0.3566, 0.2146, 0.3747, 0.1526, 0.8843, 0.1455, 0.8304, 0.1795, 0.8304, 0.1804, 0.871, 0.2134, 0.755, 0.2083, 0.7248, 0.25, 0.7211, 0.2522, 0.7493, 0.2143, 0.5095, 0.2213, 0.4863, 0.2522, 0.4934, 0.2488, 0.5157, 0.2059, 0.6375, 0.2071, 0.6107, 0.2425, 0.6113, 0.2445, 0.6372, 0.2071, 0.6107, 0.2079, 0.5846, 0.2436, 0.5863, 0.2425, 0.6113, 0.6295, 0.01765, 0.6722, 0.0003738, 0.6505, 0.04323, 0.2413, 0.4592, 0.2097, 0.4225, 0.2638, 0.4354, 0.2015, 0.3566, 0.1813, 0.3769, 0.1935, 0.3227, 0.1622, 0.3324, 0.141, 0.3759, 0.1379, 0.3227, 0.2625, 0.3712, 0.2506, 0.3519, 0.2753, 0.3397, 0.2845, 0.3542, 0.289, 0.4086, 0.2749, 0.3901, 0.2912, 0.3701, 0.2977, 0.3862, 0.2168, 0.8687, 0.2076, 0.8304, 0.2283, 0.8304, 0.2376, 0.8577, 0.2506, 0.3519, 0.2391, 0.3325, 0.2641, 0.3267, 0.2753, 0.3397, 0.2749, 0.3901, 0.2625, 0.3712, 0.2845, 0.3542, 0.2912, 0.3701, 0.2015, 0.3566, 0.1935, 0.3227, 0.2286, 0.3118, 0.2391, 0.3325, 0.1795, 0.8304, 0.1804, 0.7897, 0.2168, 0.792, 0.2076, 0.8304, 0.4879, 0.9744, 0.4699, 0.9651, 0.5025, 0.9296, 0.5095, 0.9331, 0.528, 0.9846, 0.508, 0.9812, 0.5164, 0.9361, 0.5236, 0.9383, 0.4399, 0.9368, 0.428, 0.9142, 0.4681, 0.8936, 0.4793, 0.9105, 0.4699, 0.9651, 0.4563, 0.9566, 0.4953, 0.9252, 0.5025, 0.9296, 0.508, 0.9812, 0.4879, 0.9744, 0.5095, 0.9331, 0.5164, 0.9361, 0.2391, 0.3325, 0.2286, 0.3118, 0.2526, 0.3139, 0.2641, 0.3267, 0.2076, 0.8304, 0.2168, 0.792, 0.2376, 0.803, 0.2283, 0.8304, 0.4793, 0.9105, 0.4681, 0.8936, 0.4939, 0.8745, 0.5073, 0.8821, 0.5025, 0.9296, 0.4953, 0.9252, 0.5126, 0.8954, 0.5185, 0.8981, 0.5164, 0.9361, 0.5095, 0.9331, 0.5245, 0.9008, 0.5307, 0.9035, 0.5313, 0.9399, 0.5236, 0.9383, 0.537, 0.906, 0.5438, 0.9087, 0.4953, 0.9252, 0.4793, 0.9105, 0.5073, 0.8821, 0.5126, 0.8954, 0.4563, 0.9566, 0.4399, 0.9368, 0.4793, 0.9105, 0.4953, 0.9252, 0.5466, 0.9851, 0.528, 0.9846, 0.5236, 0.9383, 0.5313, 0.9399, 0.5307, 0.9035, 0.5245, 0.9008, 0.5466, 0.8517, 0.5438, 0.9087, 0.537, 0.906, 0.5466, 0.8517, 0.5126, 0.8954, 0.5073, 0.8821, 0.5466, 0.8517, 0.5245, 0.9008, 0.5185, 0.8981, 0.5466, 0.8517, 0.537, 0.906, 0.5307, 0.9035, 0.5466, 0.8517, 0.5236, 0.9383, 0.5164, 0.9361, 0.5307, 0.9035, 0.537, 0.906, 0.5095, 0.9331, 0.5025, 0.9296, 0.5185, 0.8981, 0.5245, 0.9008, 0.5185, 0.8981, 0.5126, 0.8954, 0.5466, 0.8517, 0.5073, 0.8821, 0.4939, 0.8745, 0.5466, 0.8517, 0.5697, 0.03112, 0.5978, 0.05359, 0.5428, 0.08395, 0.5158, 0.06144, 0.3439, 0.1131, 0.3843, 0.1138, 0.3841, 0.1735, 0.3436, 0.1727, 0.09597, 0.2918, 0.05836, 0.3061, 0.02284, 0.2549, 0.06101, 0.2421, 0.07139, 0.8313, 0.07819, 0.8868, 0.02106, 0.8864, 0.01665, 0.8328, 0.3843, 0.1138, 0.4256, 0.1043, 0.4264, 0.1701, 0.3841, 0.1735, 0.3075, 0.03929, 0.3455, 0.04909, 0.3439, 0.1131, 0.3029, 0.1032, 0.3833, 0.04964, 0.4218, 0.04016, 0.4256, 0.1043, 0.3843, 0.1138, 0.06101, 0.2421, 0.02284, 0.2549, 0.0003738, 0.1736, 0.04056, 0.1713, 0.6164, 0.8828, 0.6427, 0.8639, 0.6553, 0.8899, 0.6318, 0.8973, 0.3841, 0.1735, 0.4264, 0.1701, 0.4273, 0.2594, 0.3842, 0.2596, 0.3013, 0.1689, 0.3436, 0.1727, 0.3426, 0.2588, 0.2996, 0.2581, 0.6642, 0.8719, 0.6816, 0.8616, 0.6771, 0.8889, 0.6676, 0.8954, 0.07834, 0.7699, 0.07139, 0.8313, 0.01665, 0.8328, 0.01905, 0.774, 0.3029, 0.1032, 0.3439, 0.1131, 0.3436, 0.1727, 0.3013, 0.1689, 0.2996, 0.2581, 0.3426, 0.2588, 0.3428, 0.3758, 0.2985, 0.3785, 0.918, 0.7611, 0.8595, 0.7604, 0.8567, 0.6709, 0.918, 0.6672, 0.4604, 0.1242, 0.4918, 0.1404, 0.4633, 0.232, 0.428, 0.2306, 0.3426, 0.2588, 0.3842, 0.2596, 0.3829, 0.377, 0.3428, 0.3758, 0.04056, 0.1713, 0.0003738, 0.1736, 0.01801, 0.06281, 0.05456, 0.07967, 0.3436, 0.1727, 0.3841, 0.1735, 0.3842, 0.2596, 0.3426, 0.2588, 0.5158, 0.06144, 0.5428, 0.08395, 0.4918, 0.1404, 0.4604, 0.1242, 0.3428, 0.3758, 0.3829, 0.377, 0.3812, 0.4875, 0.3436, 0.4865, 0.05456, 0.07967, 0.01801, 0.06281, 0.09955, 0.0003738, 0.1149, 0.03477, 0.8567, 0.6709, 0.8002, 0.6723, 0.8025, 0.5994, 0.8529, 0.5981, 0.3829, 0.377, 0.4273, 0.38, 0.4202, 0.4901, 0.3812, 0.4875, 0.2985, 0.3785, 0.3428, 0.3758, 0.3436, 0.4865, 0.3045, 0.4887, 0.3842, 0.2596, 0.4273, 0.2594, 0.4273, 0.38, 0.3829, 0.377, 0.8595, 0.7604, 0.8058, 0.7625, 0.8002, 0.6723, 0.8567, 0.6709, 0.8529, 0.5981, 0.8025, 0.5994, 0.8036, 0.5493, 0.8496, 0.5475, 0.3812, 0.4875, 0.4202, 0.4901, 0.4188, 0.571, 0.3809, 0.5715, 0.3045, 0.4887, 0.3436, 0.4865, 0.3429, 0.5709, 0.305, 0.57, 0.9073, 0.5925, 0.8529, 0.5981, 0.8496, 0.5475, 0.898, 0.542, 0.4732, 0.322, 0.4986, 0.3012, 0.5505, 0.3241, 0.542, 0.3549, 0.428, 0.2306, 0.4633, 0.232, 0.4986, 0.3012, 0.4732, 0.322, 0.918, 0.6672, 0.8567, 0.6709, 0.8529, 0.5981, 0.9073, 0.5925, 0.305, 0.57, 0.3429, 0.5709, 0.3469, 0.6426, 0.3162, 0.6407, 0.898, 0.542, 0.8496, 0.5475, 0.8452, 0.4998, 0.8866, 0.4934, 0.542, 0.3549, 0.5505, 0.3241, 0.6012, 0.3475, 0.6076, 0.3711, 0.3429, 0.5709, 0.3809, 0.5715, 0.3761, 0.6434, 0.3469, 0.6426, 0.1698, 0.03703, 0.1764, 0.001081, 0.2428, 0.0161, 0.2237, 0.03937, 0.1149, 0.03477, 0.09955, 0.0003738, 0.1764, 0.001081, 0.1698, 0.03703, 0.3436, 0.4865, 0.3812, 0.4875, 0.3809, 0.5715, 0.3429, 0.5709, 0.3469, 0.6426, 0.3761, 0.6434, 0.371, 0.7002, 0.3511, 0.6998, 0.2237, 0.03937, 0.2428, 0.0161, 0.2826, 0.05832, 0.266, 0.07097, 0.8452, 0.4998, 0.8086, 0.4999, 0.8206, 0.4545, 0.8413, 0.4519, 0.3761, 0.6434, 0.4069, 0.6419, 0.3916, 0.7022, 0.371, 0.7002, 0.3162, 0.6407, 0.3469, 0.6426, 0.3511, 0.6998, 0.3305, 0.7014, 0.3809, 0.5715, 0.4188, 0.571, 0.4069, 0.6419, 0.3761, 0.6434, 0.8496, 0.5475, 0.8036, 0.5493, 0.8086, 0.4999, 0.8452, 0.4998, 0.371, 0.7002, 0.3916, 0.7022, 0.3867, 0.7497, 0.3693, 0.7486, 0.3305, 0.7014, 0.3511, 0.6998, 0.3529, 0.7491, 0.3376, 0.7501, 0.867, 0.4487, 0.8413, 0.4519, 0.8365, 0.4203, 0.8572, 0.4272, 0.6618, 0.3516, 0.655, 0.3385, 0.6771, 0.3158, 0.6901, 0.3202, 0.3511, 0.6998, 0.371, 0.7002, 0.3693, 0.7486, 0.3529, 0.7491, 0.6076, 0.3711, 0.6012, 0.3475, 0.655, 0.3385, 0.6618, 0.3516, 0.8866, 0.4934, 0.8452, 0.4998, 0.8413, 0.4519, 0.867, 0.4487, 0.8572, 0.4272, 0.8365, 0.4203, 0.8267, 0.3718, 0.6901, 0.3202, 0.6771, 0.3158, 0.6803, 0.254, 0.3529, 0.7491, 0.3693, 0.7486, 0.3684, 0.8238, 0.275, 0.1002, 0.2977, 0.09981, 0.2495, 0.1524, 0.8365, 0.4203, 0.8238, 0.431, 0.8267, 0.3718, 0.8413, 0.4519, 0.8206, 0.4545, 0.8238, 0.431, 0.8365, 0.4203, 0.266, 0.07097, 0.2826, 0.05832, 0.2977, 0.09981, 0.275, 0.1002, 0.3376, 0.7501, 0.3529, 0.7491, 0.3684, 0.8238, 0.3693, 0.7486, 0.3867, 0.7497, 0.3684, 0.8238, 0.8371, 0.05358, 0.8371, 0.0207, 0.874, 0.0003738, 0.874, 0.07649, 0.002044, 0.8333, 0.0003738, 0.8108, 0.01905, 0.774, 0.01665, 0.8328, 0.0005811, 0.853, 0.002044, 0.8333, 0.01665, 0.8328, 0.02106, 0.8864, 0.8829, 0.7795, 0.8595, 0.7754, 0.8595, 0.7604, 0.918, 0.7611, 0.8595, 0.7754, 0.8398, 0.7798, 0.8058, 0.7625, 0.8595, 0.7604, 0.8748, 0.05307, 0.8748, 0.02231, 0.9099, 0.0003738, 0.9099, 0.07345, 0.6147, 0.9053, 0.5889, 0.9071, 0.5959, 0.8768, 0.6076, 0.881, 0.6318, 0.8973, 0.6553, 0.8899, 0.6556, 0.9153, 0.6452, 0.9265, 0.6147, 0.9342, 0.5832, 0.929, 0.5889, 0.9071, 0.6147, 0.9053, 0.5724, 0.9101, 0.5474, 0.9136, 0.5618, 0.8969, 0.5801, 0.8937, 0.6427, 0.8639, 0.6642, 0.8719, 0.6676, 0.8954, 0.6553, 0.8899, 0.5832, 0.929, 0.5724, 0.9101, 0.5801, 0.8937, 0.5889, 0.9071, 0.6715, 0.9182, 0.6816, 0.9126, 0.6757, 0.9444, 0.5959, 0.8768, 0.5907, 0.8702, 0.6056, 0.8517, 0.5801, 0.8937, 0.5618, 0.8969, 0.5776, 0.8668, 0.5907, 0.8702, 0.6553, 0.8899, 0.6676, 0.8954, 0.6715, 0.9182, 0.6556, 0.9153, 0.5889, 0.9071, 0.5801, 0.8937, 0.5907, 0.8702, 0.5959, 0.8768, 0.6676, 0.8954, 0.6771, 0.8889, 0.6816, 0.9126, 0.6715, 0.9182, 0.8368, 0.1837, 0.7466, 0.2337, 0.721, 0.1959, 0.9461, 0.7806, 0.9065, 0.8766, 0.8827, 0.8519, 0.6452, 0.9265, 0.6556, 0.9153, 0.6757, 0.9444, 0.6076, 0.881, 0.5959, 0.8768, 0.6056, 0.8517, 0.5907, 0.8702, 0.5776, 0.8668, 0.6056, 0.8517, 0.6556, 0.9153, 0.6715, 0.9182, 0.6757, 0.9444, 0.9461, 0.7806, 0.8559, 0.8306, 0.8303, 0.7928, 0.8368, 0.1837, 0.7972, 0.2797, 0.7734, 0.255, 0.8397, 0.8468, 0.8559, 0.8306, 0.8827, 0.8519, 0.8636, 0.8715, 0.7811, 0.2958, 0.7972, 0.2797, 0.8368, 0.2983, 0.8066, 0.3336, 0.6909, 0.3459, 0.7304, 0.2499, 0.7543, 0.2746, 0.7543, 0.2746, 0.7734, 0.255, 0.7972, 0.2797, 0.7811, 0.2958, 0.6909, 0.3459, 0.7811, 0.2958, 0.8066, 0.3336, 0.8002, 0.8281, 0.8303, 0.7928, 0.8559, 0.8306, 0.8397, 0.8468, 0.8002, 0.9428, 0.8397, 0.8468, 0.8636, 0.8715, 0.8636, 0.8715, 0.8827, 0.8519, 0.9065, 0.8766, 0.8904, 0.8927, 0.8002, 0.9428, 0.8904, 0.8927, 0.9159, 0.9305, 0.6909, 0.2312, 0.721, 0.1959, 0.7466, 0.2337, 0.7304, 0.2499, 0.8904, 0.8927, 0.9065, 0.8766, 0.9461, 0.8952, 0.9159, 0.9305, 0.7304, 0.2499, 0.7466, 0.2337, 0.7734, 0.255, 0.7543, 0.2746, 0.7466, 0.2337, 0.8368, 0.1837, 0.7734, 0.255, 0.9065, 0.8766, 0.9461, 0.7806, 0.9461, 0.8952, 0.8559, 0.8306, 0.9461, 0.7806, 0.8827, 0.8519, 0.7972, 0.2797, 0.8368, 0.1837, 0.8368, 0.2983, 0.8904, 0.8927, 0.8002, 0.9428, 0.8636, 0.8715, 0.8397, 0.8468, 0.8002, 0.9428, 0.8002, 0.8281, 0.7304, 0.2499, 0.6909, 0.3459, 0.6909, 0.2312, 0.7811, 0.2958, 0.6909, 0.3459, 0.7543, 0.2746, 0.293, 0.4868, 0.2864, 0.471, 0.293, 0.4679, 0.293, 0.5145, 0.2779, 0.5064, 0.2825, 0.5029, 0.293, 0.5145, 0.2864, 0.4987, 0.293, 0.4956, 0.293, 0.4868, 0.2779, 0.4787, 0.2825, 0.4752, 0.2838, 0.4959, 0.2864, 0.4987, 0.2825, 0.5029, 0.2795, 0.4995, 0.2755, 0.4758, 0.2779, 0.4787, 0.2742, 0.485, 0.2688, 0.4794, 0.2687, 0.4599, 0.2838, 0.4682, 0.2795, 0.4719, 0.2795, 0.4719, 0.2825, 0.4752, 0.2779, 0.4787, 0.2755, 0.4758, 0.2687, 0.4599, 0.2755, 0.4758, 0.2688, 0.4794, 0.2881, 0.4896, 0.293, 0.4956, 0.2864, 0.4987, 0.2838, 0.4959, 0.2687, 0.4876, 0.2838, 0.4959, 0.2795, 0.4995, 0.2795, 0.4995, 0.2825, 0.5029, 0.2779, 0.5064, 0.2755, 0.5035, 0.2687, 0.4876, 0.2755, 0.5035, 0.2688, 0.5071, 0.2881, 0.462, 0.293, 0.4679, 0.2864, 0.471, 0.2838, 0.4682, 0.2755, 0.5035, 0.2779, 0.5064, 0.2742, 0.5126, 0.2688, 0.5071, 0.2838, 0.4682, 0.2864, 0.471, 0.2825, 0.4752, 0.2795, 0.4719, 0.2864, 0.471, 0.293, 0.4868, 0.2825, 0.4752, 0.2779, 0.5064, 0.293, 0.5145, 0.2742, 0.5126, 0.2864, 0.4987, 0.293, 0.5145, 0.2825, 0.5029, 0.2779, 0.4787, 0.293, 0.4868, 0.2742, 0.485, 0.2755, 0.5035, 0.2687, 0.4876, 0.2795, 0.4995, 0.2838, 0.4959, 0.2687, 0.4876, 0.2881, 0.4896, 0.2838, 0.4682, 0.2687, 0.4599, 0.2881, 0.462, 0.2755, 0.4758, 0.2687, 0.4599, 0.2795, 0.4719, 0.293, 0.5608, 0.2818, 0.5496, 0.293, 0.5384, 0.293, 0.5384, 0.2818, 0.5496, 0.2706, 0.5384, 0.2706, 0.5384, 0.2818, 0.5496, 0.2706, 0.5608, 0.2706, 0.5608, 0.2818, 0.5496, 0.293, 0.5608, 0.2818, 0.5265, 0.2706, 0.5152, 0.293, 0.5152, 0.2818, 0.5265, 0.2706, 0.5377, 0.2706, 0.5152, 0.2818, 0.5265, 0.293, 0.5377, 0.2706, 0.5377, 0.2818, 0.5265, 0.293, 0.5152, 0.293, 0.5377, 0.3284, 0.8684, 0.3122, 0.8974, 0.3049, 0.8958, 0.3248, 0.8602, 0.2604, 0.9874, 0.2608, 0.9518, 0.2655, 0.9517, 0.2623, 0.9874, 0.4216, 0.9479, 0.418, 0.9122, 0.4273, 0.9103, 0.4273, 0.9502, 0.3555, 0.8667, 0.3278, 0.8714, 0.3233, 0.8655, 0.3572, 0.8605, 0.3816, 0.8357, 0.3501, 0.8488, 0.3466, 0.8405, 0.3852, 0.8245, 0.2583, 0.4599, 0.2622, 0.4599, 0.2652, 0.4998, 0.2593, 0.4998, 0.2529, 0.6934, 0.2611, 0.6934, 0.2584, 0.7351, 0.2556, 0.7351, 0.2596, 0.6238, 0.2679, 0.6238, 0.2628, 0.664, 0.2531, 0.664, 0.4034, 0.888, 0.3913, 0.8799, 0.3944, 0.8737, 0.4127, 0.8859, 0.2562, 0.5896, 0.2652, 0.5896, 0.2679, 0.6238, 0.2596, 0.6238, 0.4205, 0.9495, 0.4216, 0.9479, 0.4273, 0.9502, 0.4252, 0.9536, 0.2577, 0.7468, 0.2563, 0.7468, 0.2556, 0.7351, 0.2584, 0.7351, 0.2606, 0.8428, 0.2549, 0.8101, 0.2624, 0.8101, 0.2679, 0.8428, 0.2996, 0.9266, 0.3002, 0.9607, 0.2914, 0.9684, 0.2907, 0.9266, 0.2576, 0.5282, 0.2656, 0.5282, 0.2642, 0.5501, 0.2553, 0.5501, 0.258, 0.8708, 0.2606, 0.8428, 0.2679, 0.8428, 0.2651, 0.8708, 0.3122, 0.8974, 0.319, 0.9247, 0.314, 0.9289, 0.3049, 0.8958, 0.3278, 0.8714, 0.3088, 0.8987, 0.3, 0.8986, 0.3233, 0.8655, 0.346, 0.9517, 0.3586, 0.9588, 0.3608, 0.9681, 0.3416, 0.9572, 0.3869, 0.9614, 0.4205, 0.9495, 0.4252, 0.9536, 0.3891, 0.9707, 0.2624, 0.8101, 0.2549, 0.8101, 0.2546, 0.7808, 0.2602, 0.7808, 0.2655, 0.9517, 0.2608, 0.9518, 0.259, 0.9234, 0.2655, 0.9234, 0.2611, 0.6934, 0.2529, 0.6934, 0.2531, 0.664, 0.2628, 0.664, 0.2656, 0.5282, 0.2576, 0.5282, 0.2593, 0.4998, 0.2652, 0.4998, 0.3608, 0.9681, 0.3586, 0.9588, 0.3869, 0.9614, 0.3891, 0.9707, 0.3284, 0.8684, 0.3248, 0.8602, 0.3466, 0.8405, 0.3501, 0.8488, 0.2996, 0.9266, 0.2907, 0.9266, 0.3, 0.8986, 0.3088, 0.8987, 0.4034, 0.888, 0.4127, 0.8859, 0.4273, 0.9103, 0.418, 0.9122, 0.2546, 0.7808, 0.2563, 0.7468, 0.2577, 0.7468, 0.2602, 0.7808, 0.2642, 0.909, 0.2574, 0.909, 0.258, 0.8708, 0.2651, 0.8708, 0.2652, 0.5896, 0.2562, 0.5896, 0.2553, 0.5501, 0.2642, 0.5501, 0.3944, 0.8737, 0.3913, 0.8799, 0.3555, 0.8667, 0.3572, 0.8605, 0.346, 0.9517, 0.3416, 0.9572, 0.314, 0.9289, 0.319, 0.9247, 0.259, 0.9234, 0.2574, 0.909, 0.2642, 0.909, 0.2655, 0.9234, 0.04364, 0.6303, 0.05048, 0.6112, 0.06959, 0.6162, 0.06273, 0.6375, 0.05809, 0.5729, 0.05899, 0.5537, 0.07802, 0.553, 0.07711, 0.5741, 0.05357, 0.5153, 0.04409, 0.4948, 0.06518, 0.4874, 0.07269, 0.5095, 0.03428, 0.6489, 0.04364, 0.6303, 0.06273, 0.6375, 0.05317, 0.6589, 0.05524, 0.5921, 0.05809, 0.5729, 0.07711, 0.5741, 0.0743, 0.5952, 0.05768, 0.5346, 0.05357, 0.5153, 0.07269, 0.5095, 0.07677, 0.5315, 0.02155, 0.6661, 0.03428, 0.6489, 0.05317, 0.6589, 0.03999, 0.6804, 0.05048, 0.6112, 0.05524, 0.5921, 0.0743, 0.5952, 0.06959, 0.6162, 0.05899, 0.5537, 0.05768, 0.5346, 0.07677, 0.5315, 0.07802, 0.553, 0.002643, 0.6816, 0.02155, 0.6661, 0.03999, 0.6804, 0.02164, 0.7016, 0.01737, 0.662, 0.02938, 0.6457, 0.03428, 0.6489, 0.02155, 0.6661, 0.02938, 0.6457, 0.03846, 0.6279, 0.04364, 0.6303, 0.03428, 0.6489, 0.04991, 0.5909, 0.05276, 0.5722, 0.05809, 0.5729, 0.05524, 0.5921, 0.03846, 0.6279, 0.04519, 0.6095, 0.05048, 0.6112, 0.04364, 0.6303, 0.05276, 0.5722, 0.05366, 0.5537, 0.05899, 0.5537, 0.05809, 0.5729])
me_cylinder.use_remesh_preserve_volume = False
me_cylinder.use_remesh_preserve_attributes = False
me_cylinder.use_mirror_vertex_groups = False
me_cylinder.update()
me_cube_003 = bpy.data.meshes.new('Cube.003')
me_cube_003.from_pydata([(-0.6356, -0.6926, 0.002104), (-0.214, -0.6926, 0.5808), (-0.6356, -0.6265, 0.002103), (-0.214, -0.6265, 0.5808), (-0.4192, -0.6926, 0.002104), (0.0, -0.6926, 0.5808), (-0.4192, -0.6265, 0.002103), (0.0, -0.6265, 0.5808), (0.8772, 0.6265, 0.1994), (0.8772, 0.6009, 0.1994), (0.8772, 0.6009, 0.298), (0.8772, 0.6265, 0.298), (-0.8772, 0.6265, 0.1994), (-0.8772, 0.6009, 0.1994), (-0.8772, 0.6009, 0.298), (-0.8772, 0.6265, 0.298), (0.3468, 0.9773, 0.5808), (0.3468, 0.9773, 0.6165), (-0.3468, 0.9773, 0.5808), (-0.3468, 0.9773, 0.6165), (0.3468, -0.9773, 0.5808), (0.3468, -0.9773, 0.6165), (-0.3468, -0.9773, 0.5808), (-0.3468, -0.9773, 0.6165), (0.5588, 0.9773, 0.298), (0.8772, 0.9773, 0.298), (0.5588, 0.9773, 0.3338), (0.8772, 0.9773, 0.3338), (-0.5588, 0.9773, 0.298), (-0.8772, 0.9773, 0.298), (-0.5588, 0.9773, 0.3338), (-0.8772, 0.9773, 0.3338), (0.5588, -0.9773, 0.298), (0.8772, -0.9773, 0.298), (0.5588, -0.9773, 0.3338), (0.8772, -0.9773, 0.3338), (-0.5588, -0.9773, 0.298), (-0.8772, -0.9773, 0.298), (-0.5588, -0.9773, 0.3338), (-0.8772, -0.9773, 0.3338), (0.6356, 0.6926, 0.002103), (0.214, 0.6926, 0.5808), (0.6356, 0.6265, 0.002103), (0.214, 0.6265, 0.5808), (0.4192, 0.6926, 0.002103), (0.4192, 0.6265, 0.002103), (-0.6356, 0.6926, 0.002103), (-0.214, 0.6926, 0.5808), (-0.6356, 0.6265, 0.002103), (-0.214, 0.6265, 0.5808), (-0.4192, 0.6926, 0.002103), (0.0, 0.6926, 0.5808), (-0.4192, 0.6265, 0.002103), (0.0, 0.6265, 0.5808), (0.8772, -0.6265, 0.1994), (0.8772, -0.6009, 0.1994), (0.8772, -0.6009, 0.298), (0.8772, -0.6265, 0.298), (-0.8772, -0.6265, 0.1994), (-0.8772, -0.6009, 0.1994), (-0.8772, -0.6009, 0.298), (-0.8772, -0.6265, 0.298), (0.6356, -0.6926, 0.002104), (0.214, -0.6926, 0.5808), (0.6356, -0.6265, 0.002103), (0.214, -0.6265, 0.5808), (0.4192, -0.6926, 0.002104), (0.4192, -0.6265, 0.002103), (0.0, -0.6926, 0.5808), (0.0, -0.6265, 0.5808)], [], [(2, 6, 4, 0), (4, 5, 1, 0), (2, 3, 7, 6), (0, 1, 3, 2), (6, 7, 5, 4), (8, 11, 10, 9), (14, 10, 11, 15), (13, 9, 10, 14), (8, 12, 15, 11), (12, 13, 14, 15), (13, 12, 8, 9), (20, 21, 23, 22), (20, 16, 17, 21), (17, 16, 18, 19), (22, 23, 19, 18), (17, 19, 23, 21), (20, 22, 18, 16), (25, 24, 26, 27), (29, 31, 30, 28), (30, 38, 36, 28), (32, 24, 25, 33), (33, 35, 34, 32), (27, 26, 34, 35), (30, 31, 39, 38), (29, 37, 39, 31), (37, 36, 38, 39), (29, 28, 36, 37), (24, 32, 34, 26), (27, 35, 33, 25), (42, 45, 44, 40), (44, 51, 41, 40), (42, 43, 53, 45), (40, 41, 43, 42), (45, 53, 51, 44), (48, 46, 50, 52), (46, 47, 51, 50), (52, 53, 49, 48), (48, 49, 47, 46), (50, 51, 53, 52), (54, 55, 56, 57), (58, 61, 60, 59), (55, 59, 60, 56), (57, 61, 58, 54), (56, 60, 61, 57), (54, 58, 59, 55), (64, 62, 66, 67), (62, 63, 68, 66), (67, 69, 65, 64), (64, 65, 63, 62), (66, 68, 69, 67)])
_uv = me_cube_003.uv_layers.new(name='UVMap')
_uv.uv.foreach_set('vector', [0.912, 0.3183, 0.912, 0.2553, 0.9313, 0.2553, 0.9313, 0.3183, 0.8038, 0.6, 0.8745, 0.7959, 0.8146, 0.7786, 0.7432, 0.5825, 0.4616, 0.3051, 0.3902, 0.109, 0.425, 0.05722, 0.4968, 0.2527, 0.9313, 0.3183, 0.9313, 0.527, 0.912, 0.527, 0.912, 0.3183, 0.912, 0.2553, 0.912, 0.04701, 0.9313, 0.04701, 0.9313, 0.2553, 0.951, 0.922, 0.9823, 0.9221, 0.9823, 0.9302, 0.951, 0.9301, 0.9923, 0.8826, 0.5249, 0.8826, 0.5249, 0.8744, 0.9922, 0.8744, 0.5072, 0.4131, 0.1784, 0.02132, 0.2005, 0.002843, 0.5292, 0.3946, 0.002019, 0.8744, 0.5134, 0.8744, 0.5134, 0.9032, 0.002019, 0.9032, 0.5134, 0.8744, 0.5208, 0.8744, 0.5208, 0.9032, 0.5134, 0.9032, 0.4861, 0.9302, 0.4861, 0.9221, 0.951, 0.922, 0.951, 0.9301, 0.5717, 0.9177, 0.5717, 0.9073, 0.7739, 0.9073, 0.7739, 0.9177, 0.5717, 0.9177, 0.002018, 0.9177, 0.002018, 0.9073, 0.5717, 0.9073, 0.009527, 0.1407, 0.00283, 0.1328, 0.1577, 0.002836, 0.1644, 0.01082, 0.998, 0.6698, 0.9876, 0.6698, 0.9876, 0.1001, 0.998, 0.1001, 0.009527, 0.1407, 0.1644, 0.01082, 0.5306, 0.4473, 0.3757, 0.5772, 0.7374, 0.5778, 0.5353, 0.5778, 0.5353, 0.008061, 0.7374, 0.008061, 0.9691, 0.00806, 0.9691, 0.1009, 0.9586, 0.1009, 0.9586, 0.00806, 0.09482, 0.9691, 0.09482, 0.9795, 0.002016, 0.9795, 0.002016, 0.9691, 0.002015, 0.9839, 0.5718, 0.9839, 0.5718, 0.9943, 0.002015, 0.9943, 0.002013, 0.777, 0.5717, 0.777, 0.5717, 0.8698, 0.002013, 0.8698, 0.002013, 0.5823, 0.01244, 0.5823, 0.01244, 0.6751, 0.002013, 0.6751, 0.5822, 0.5823, 0.5822, 0.6751, 0.01244, 0.6751, 0.01244, 0.5823, 0.5822, 0.6797, 0.5822, 0.7725, 0.01244, 0.7725, 0.01244, 0.6797, 0.09482, 0.9691, 0.6646, 0.9691, 0.6646, 0.9795, 0.09482, 0.9795, 0.002013, 0.7725, 0.002013, 0.6797, 0.01244, 0.6797, 0.01244, 0.7725, 0.7414, 0.008061, 0.8342, 0.008061, 0.8342, 0.5778, 0.7414, 0.5778, 0.9691, 0.1009, 0.9691, 0.6706, 0.9586, 0.6706, 0.9586, 0.1009, 0.9835, 0.1001, 0.9835, 0.6698, 0.9731, 0.6698, 0.9731, 0.1001, 0.2734, 0.9414, 0.2103, 0.9414, 0.2103, 0.9221, 0.2734, 0.9221, 0.6867, 0.6, 0.7574, 0.7959, 0.6975, 0.7786, 0.6261, 0.5825, 0.2478, 0.4378, 0.03908, 0.4378, 0.002358, 0.3874, 0.2106, 0.3868, 0.2734, 0.9221, 0.482, 0.9221, 0.482, 0.9414, 0.2734, 0.9414, 0.2103, 0.9414, 0.002014, 0.9414, 0.002014, 0.9221, 0.2103, 0.9221, 0.2734, 0.9456, 0.2734, 0.9649, 0.2103, 0.9649, 0.2103, 0.9456, 0.5281, 0.053, 0.3194, 0.053, 0.2827, 0.002592, 0.4909, 0.002019, 0.7453, 0.6, 0.816, 0.7959, 0.756, 0.7786, 0.6847, 0.5825, 0.2734, 0.9456, 0.482, 0.9456, 0.482, 0.9649, 0.2734, 0.9649, 0.2103, 0.9649, 0.002014, 0.9649, 0.002014, 0.9456, 0.2103, 0.9456, 0.8792, 0.01552, 0.8792, 0.008063, 0.908, 0.008063, 0.908, 0.01552, 0.5174, 0.9429, 0.4861, 0.943, 0.4861, 0.9349, 0.5174, 0.9348, 0.8752, 0.008063, 0.8752, 0.5094, 0.847, 0.5094, 0.847, 0.008063, 0.908, 0.01552, 0.908, 0.5269, 0.8792, 0.5269, 0.8792, 0.01552, 0.847, 0.008063, 0.847, 0.5094, 0.8383, 0.5094, 0.8383, 0.008087, 0.9823, 0.943, 0.5174, 0.9429, 0.5174, 0.9348, 0.9823, 0.9349, 0.9353, 0.2557, 0.9546, 0.2557, 0.9546, 0.3188, 0.9353, 0.3188, 0.6578, 0.8302, 0.5864, 0.6342, 0.6212, 0.5824, 0.693, 0.7779, 0.2717, 0.002083, 0.4051, 0.162, 0.3429, 0.1663, 0.2087, 0.006401, 0.9353, 0.2557, 0.9353, 0.04701, 0.9546, 0.04701, 0.9546, 0.2557, 0.9546, 0.3188, 0.9546, 0.527, 0.9353, 0.527, 0.9353, 0.3188])
me_cube_003.use_remesh_preserve_volume = False
me_cube_003.use_remesh_preserve_attributes = False
me_cube_003.use_mirror_vertex_groups = False
me_cube_003.update()
me_cube_003.normals_split_custom_set([tuple(v) for v in zip(*[iter([0.0, -1.654e-07, -1.0, 0.0, -1.654e-07, -1.0, 0.0, -1.654e-07, -1.0, 0.0, -1.654e-07, -1.0, 0.0, -1.0, 0.0, 0.0, -1.0, 0.0, 0.0, -1.0, 0.0, 0.0, -1.0, 0.0, 0.0, 1.0, -2.393e-07, 0.0, 1.0, -2.393e-07, 0.0, 1.0, -2.393e-07, 0.0, 1.0, -2.393e-07, -0.8082, 0.0, 0.5888, -0.8082, 0.0, 0.5888, -0.8082, 0.0, 0.5888, -0.8082, 0.0, 0.5888, 0.8099, -1.576e-07, -0.5866, 0.8099, -1.576e-07, -0.5866, 0.8099, -1.576e-07, -0.5866, 0.8099, -1.576e-07, -0.5866, 1.0, -2.953e-06, 0.0, 1.0, -2.953e-06, 0.0, 1.0, -2.953e-06, 0.0, 1.0, -2.953e-06, 0.0, 0.0, 1.165e-06, 1.0, 0.0, 1.165e-06, 1.0, 0.0, 1.165e-06, 1.0, 0.0, 1.165e-06, 1.0, 0.0, -1.0, 0.0, 0.0, -1.0, 0.0, 0.0, -1.0, 0.0, 0.0, -1.0, 0.0, 0.0, 1.0, 0.0, 0.0, 1.0, 0.0, 0.0, 1.0, 0.0, 0.0, 1.0, 0.0, -1.0, -1.503e-06, 0.0, -1.0, -1.503e-06, 0.0, -1.0, -1.503e-06, 0.0, -1.0, -1.503e-06, 0.0, 0.0, 0.0, -1.0, 0.0, 0.0, -1.0, 0.0, 0.0, -1.0, 0.0, 0.0, -1.0, 0.0, -1.0, 0.0, 0.0, -1.0, 0.0, 0.0, -1.0, 0.0, 0.0, -1.0, 0.0, 1.0, 5.008e-10, 0.0, 1.0, 5.008e-10, 0.0, 1.0, 5.008e-10, 0.0, 1.0, 5.008e-10, 0.0, 0.0, 1.0, 0.0, 0.0, 1.0, 0.0, 0.0, 1.0, 0.0, 0.0, 1.0, 0.0, -1.0, 0.0, 0.0, -1.0, 0.0, 0.0, -1.0, 0.0, 0.0, -1.0, 0.0, 0.0, 0.0, 1.525e-07, 1.0, 0.0, 1.525e-07, 1.0, 0.0, 1.525e-07, 1.0, 0.0, 1.525e-07, 1.0, 0.0, -1.83e-07, -1.0, 0.0, -1.83e-07, -1.0, 0.0, -1.83e-07, -1.0, 0.0, -1.83e-07, -1.0, 0.0, 1.0, 0.0, 0.0, 1.0, 0.0, 0.0, 1.0, 0.0, 0.0, 1.0, 0.0, 0.0, 1.0, 0.0, 0.0, 1.0, 0.0, 0.0, 1.0, 0.0, 0.0, 1.0, 0.0, 1.0, 1.732e-08, 0.0, 1.0, 1.732e-08, 0.0, 1.0, 1.732e-08, 0.0, 1.0, 1.732e-08, 0.0, 0.0, -1.677e-07, -1.0, 0.0, -1.677e-07, -1.0, 0.0, -1.677e-07, -1.0, 0.0, -1.677e-07, -1.0, 0.0, -1.0, 0.0, 0.0, -1.0, 0.0, 0.0, -1.0, 0.0, 0.0, -1.0, 0.0, 0.0, 1.83e-07, 1.0, 0.0, 1.83e-07, 1.0, 0.0, 1.83e-07, 1.0, 0.0, 1.83e-07, 1.0, 0.0, 1.83e-07, 1.0, 0.0, 1.83e-07, 1.0, 0.0, 1.83e-07, 1.0, 0.0, 1.83e-07, 1.0, -1.0, -1.142e-08, 0.0, -1.0, -1.142e-08, 0.0, -1.0, -1.142e-08, 0.0, -1.0, -1.142e-08, 0.0, 0.0, -1.0, 0.0, 0.0, -1.0, 0.0, 0.0, -1.0, 0.0, 0.0, -1.0, 0.0, 0.0, -1.677e-07, -1.0, 0.0, -1.677e-07, -1.0, 0.0, -1.677e-07, -1.0, 0.0, -1.677e-07, -1.0, -1.0, 3.438e-08, 0.0, -1.0, 3.438e-08, 0.0, -1.0, 3.438e-08, 0.0, -1.0, 3.438e-08, 0.0, 1.0, 1.047e-08, 0.0, 1.0, 1.047e-08, 0.0, 1.0, 1.047e-08, 0.0, 1.0, 1.047e-08, 0.0, 0.0, -1.619e-07, -1.0, 0.0, -1.619e-07, -1.0, 0.0, -1.619e-07, -1.0, 0.0, -1.619e-07, -1.0, 0.0, 1.0, -2.393e-07, 0.0, 1.0, -2.393e-07, 0.0, 1.0, -2.393e-07, 0.0, 1.0, -2.393e-07, 0.0, -1.0, 2.393e-07, 0.0, -1.0, 2.393e-07, 0.0, -1.0, 2.393e-07, 0.0, -1.0, 2.393e-07, 0.8082, 0.0, 0.5888, 0.8082, 0.0, 0.5888, 0.8082, 0.0, 0.5888, 0.8082, 0.0, 0.5888, -0.8099, -1.576e-07, -0.5866, -0.8099, -1.576e-07, -0.5866, -0.8099, -1.576e-07, -0.5866, -0.8099, -1.576e-07, -0.5866, 0.0, -1.619e-07, -1.0, 0.0, -1.619e-07, -1.0, 0.0, -1.619e-07, -1.0, 0.0, -1.619e-07, -1.0, 0.0, 1.0, -2.393e-07, 0.0, 1.0, -2.393e-07, 0.0, 1.0, -2.393e-07, 0.0, 1.0, -2.393e-07, 0.0, -1.0, 2.393e-07, 0.0, -1.0, 2.393e-07, 0.0, -1.0, 2.393e-07, 0.0, -1.0, 2.393e-07, -0.8082, 0.0, 0.5888, -0.8082, 0.0, 0.5888, -0.8082, 0.0, 0.5888, -0.8082, 0.0, 0.5888, 0.8099, -1.576e-07, -0.5866, 0.8099, -1.576e-07, -0.5866, 0.8099, -1.576e-07, -0.5866, 0.8099, -1.576e-07, -0.5866, 1.0, 1.45e-06, 0.0, 1.0, 1.45e-06, 0.0, 1.0, 1.45e-06, 0.0, 1.0, 1.45e-06, 0.0, -1.0, 0.0, 0.0, -1.0, 0.0, 0.0, -1.0, 0.0, 0.0, -1.0, 0.0, 0.0, 0.0, 1.0, 0.0, 0.0, 1.0, 0.0, 0.0, 1.0, 0.0, 0.0, 1.0, 0.0, 0.0, -1.0, 0.0, 0.0, -1.0, 0.0, 0.0, -1.0, 0.0, 0.0, -1.0, 0.0, 0.0, 1.165e-06, 1.0, 0.0, 1.165e-06, 1.0, 0.0, 1.165e-06, 1.0, 0.0, 1.165e-06, 1.0, 0.0, 0.0, -1.0, 0.0, 0.0, -1.0, 0.0, 0.0, -1.0, 0.0, 0.0, -1.0, 0.0, -1.654e-07, -1.0, 0.0, -1.654e-07, -1.0, 0.0, -1.654e-07, -1.0, 0.0, -1.654e-07, -1.0, 0.0, -1.0, 0.0, 0.0, -1.0, 0.0, 0.0, -1.0, 0.0, 0.0, -1.0, 0.0, 0.0, 1.0, 0.0, 0.0, 1.0, 0.0, 0.0, 1.0, 0.0, 0.0, 1.0, 0.0, 0.8082, 0.0, 0.5888, 0.8082, 0.0, 0.5888, 0.8082, 0.0, 0.5888, 0.8082, 0.0, 0.5888, -0.8099, -1.576e-07, -0.5866, -0.8099, -1.576e-07, -0.5866, -0.8099, -1.576e-07, -0.5866, -0.8099, -1.576e-07, -0.5866])] * 3)])

# ---- objects
ob_cylinder = bpy.data.objects.new('Cylinder', me_cylinder)
ob_empty = bpy.data.objects.new('Empty', None)
ob_cube_001 = bpy.data.objects.new('Cube.001', me_cube_003)

# ---- transforms, parenting, visibility, modifiers, constraints
ob_cylinder.location = (0.0, 0.0, 0.0)
ob_cylinder.delta_location = (0.01347, 0.0001294, -1.905)
ob_cylinder.lineart.crease_threshold = 0.0
_m = ob_cylinder.modifiers.new('Auto Smooth', 'NODES')
_m.node_group = ng_auto_smooth
_gi = [s.identifier for s in ng_auto_smooth.interface.items_tree if s.item_type == 'SOCKET' and s.in_out == 'INPUT']
_m[_gi[1]] = 0.9338  # Angle
ob_empty.location = (-0.5777, 2.489, 0.02592)
ob_empty.rotation_euler = (1.571, 0.0, 0.0)
ob_empty.empty_display_type = 'IMAGE'
ob_empty.empty_display_size = 5.0
ob_empty.lineart.crease_threshold = 0.0
ob_cube_001.location = (0.0, 0.0, 0.0)
ob_cube_001.delta_location = (3.074, -0.3227, -1.82)
ob_cube_001.color = (0.8, 0.8, 0.8, 1.0)
ob_cube_001.lineart.crease_threshold = 0.0

# ---- collection membership
col_collection.objects.link(ob_cylinder)
col_collection.objects.link(ob_empty)
col_collection.objects.link(ob_cube_001)

# ---- scene / render settings (as saved in the file)
scene.frame_start = 1; scene.frame_end = 250; scene.frame_set(1)
scene.render.engine = 'BLENDER_EEVEE_NEXT'
scene.cycles.use_denoising = False
scene.cycles.samples = 128
scene.cycles.sampling_pattern = 'TABULATED_SOBOL'
scene.cycles.use_adaptive_sampling = False
scene.cycles.use_light_tree = False
scene.view_settings.view_transform = 'Filmic'
bpy.context.view_layer.update()

# ---- added for rendering (the .blend has no active camera and no usable light): camera, sun
cam_auto = bpy.data.cameras.new('AutoCamera')
cam_auto.lens = 50.0
cam_auto.sensor_width = 36.0
cam_auto.clip_end = 1000.0
ob_auto_camera = bpy.data.objects.new('AutoCamera', cam_auto)
scene.collection.objects.link(ob_auto_camera)
ob_auto_camera.location = (6.38826, -5.73144, 2.53185)
ob_auto_camera.rotation_euler = (1.09748, -7.21219e-08, 0.694738)
scene.camera = ob_auto_camera
light_auto_sun = bpy.data.lights.new('AutoSun', 'SUN')
light_auto_sun.energy = 3.0
light_auto_sun.angle = 0.0523599
ob_auto_sun = bpy.data.objects.new('AutoSun', light_auto_sun)
scene.collection.objects.link(ob_auto_sun)
ob_auto_sun.rotation_euler = (0.872665, 0.174533, 0.523599)
bpy.context.view_layer.update()
